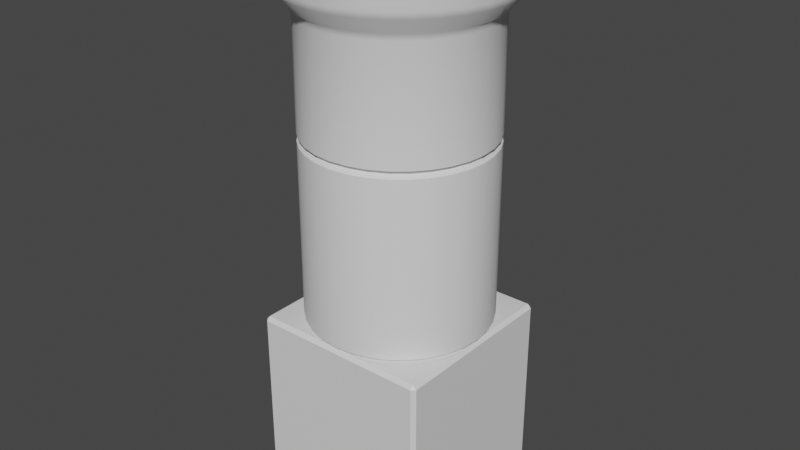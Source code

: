 # Source: Column_3a.blend  (saved by Blender 3.0.42; exported with 4.5.12 LTS)
import bpy
from mathutils import Matrix  # noqa: F401  (used for matrix-valued properties, if any)

bpy.ops.wm.read_factory_settings(use_empty=True)
scene = bpy.context.scene
scene.name = 'Scene'

# ---- collections
col_collection = bpy.data.collections.new('Collection'); scene.collection.children.link(col_collection)
col_segments = bpy.data.collections.new('Segments'); scene.collection.children.link(col_segments)
col_repeatable_segs = bpy.data.collections.new('Repeatable Segs'); col_segments.children.link(col_repeatable_segs)

# ---- materials (node trees are filled in below, after node groups)
mat_material_001 = bpy.data.materials.new('Material.001')
mat_material_001.alpha_threshold = 0.0
mat_material_001.use_transparent_shadow = False
mat_material_001.line_color = (0.0, 0.0, 0.0, 1.0)
mat_material = bpy.data.materials.new('Material')
mat_material.use_transparent_shadow = False

# ---- node groups
ng_nodegroup_003 = bpy.data.node_groups.new('NodeGroup.003', 'GeometryNodeTree')
_s = ng_nodegroup_003.interface.new_socket(name='Vector', in_out='OUTPUT', socket_type='NodeSocketVector')
_s = ng_nodegroup_003.interface.new_socket(name='Value', in_out='INPUT', socket_type='NodeSocketFloat')
_s.default_value = 0.5
_s.min_value = -1e+04
_s.max_value = 1e+04
_s = ng_nodegroup_003.interface.new_socket(name='Vector', in_out='INPUT', socket_type='NodeSocketVector')
_s.min_value = -1e+04
_s.max_value = 1e+04
_N = ng_nodegroup_003.nodes; _L = ng_nodegroup_003.links
n0 = _N.new('ShaderNodeMath'); n0.name = 'Math.016'; n0.location = (249, 19)
n0.label = '[%] Cur X Offset'
n0.operation = 'MODULO'
n1 = _N.new('ShaderNodeCombineXYZ'); n1.name = 'Combine XYZ.003'; n1.location = (431, 28)
n2 = _N.new('ShaderNodeMath'); n2.name = 'Math.015'; n2.location = (-132, 122)
n2.operation = 'MULTIPLY'
n3 = _N.new('ShaderNodeMath'); n3.name = 'Math.017'; n3.location = (53, 85)
n3.operation = 'MULTIPLY'
n4 = _N.new('ShaderNodeSeparateXYZ'); n4.name = 'Separate XYZ.001'; n4.location = (-114, -122)
n4.hide = True
n5 = _N.new('NodeGroupOutput'); n5.name = 'Group Output'; n5.location = (621, 0)
n6 = _N.new('GeometryNodeInputIndex'); n6.name = 'Index.001'; n6.location = (-431, 122)
n7 = _N.new('NodeGroupInput'); n7.name = 'Group Input'; n7.location = (-566, -18)
_L.new(n7.outputs[0], n2.inputs[1])
_L.new(n1.outputs[0], n5.inputs[0])
_L.new(n7.outputs[1], n4.inputs[0])
_L.new(n6.outputs[0], n2.inputs[0])
_L.new(n2.outputs[0], n3.inputs[0])
_L.new(n3.outputs[0], n0.inputs[0])
_L.new(n0.outputs[0], n1.inputs[0])
_L.new(n4.outputs[0], n3.inputs[1])
_L.new(n4.outputs[0], n0.inputs[1])
n5.is_active_output = True
ng_nodegroup_004 = bpy.data.node_groups.new('NodeGroup.004', 'GeometryNodeTree')
_s = ng_nodegroup_004.interface.new_socket(name='Result', in_out='OUTPUT', socket_type='NodeSocketBool')
_s = ng_nodegroup_004.interface.new_socket(name='Color', in_out='OUTPUT', socket_type='NodeSocketColor')
_s.default_value = (0.0, 0.0, 0.0, 0.0)
_s = ng_nodegroup_004.interface.new_socket(name='Value', in_out='OUTPUT', socket_type='NodeSocketFloat')
_s = ng_nodegroup_004.interface.new_socket(name='Vector', in_out='INPUT', socket_type='NodeSocketVector')
_s.hide_value = True
_s = ng_nodegroup_004.interface.new_socket(name='Value', in_out='INPUT', socket_type='NodeSocketFloat')
_s.default_value = 0.5
_s.min_value = -1e+04
_s.max_value = 1e+04
_N = ng_nodegroup_004.nodes; _L = ng_nodegroup_004.links
n0 = _N.new('GeometryNodeInputID'); n0.name = 'ID.001'; n0.location = (-342, 139)
n0.hide = True
n1 = _N.new('FunctionNodeRandomValue'); n1.name = 'Random Value.001'; n1.location = (-183, 232)
n1.inputs[2].default_value = 1.0
n1.inputs[3].default_value = 2.0
n1.inputs[8].default_value = 3
n2 = _N.new('ShaderNodeFloatCurve'); n2.name = 'Float Curve'; n2.location = (-230, -31)
_c = n2.mapping.curves[0]
while len(_c.points) > 2: _c.points.remove(_c.points[-1])
_c.points[0].location = (0.0, 0.0); _c.points[0].handle_type = 'AUTO'
_c.points[1].location = (0.5, 1.0); _c.points[1].handle_type = 'AUTO'
_p = _c.points.new(1.0, 0.0); _p.handle_type = 'AUTO'
n2.mapping.update()
n2.inputs[0].default_value = 100.0
n3 = _N.new('GeometryNodeInputID'); n3.name = 'ID'; n3.location = (-592, -253)
n3.hide = True
n4 = _N.new('FunctionNodeRandomValue'); n4.name = 'Random Value'; n4.location = (-434, -160)
n4.inputs[8].default_value = 1
n5 = _N.new('GeometryNodeInputID'); n5.name = 'ID.002'; n5.location = (-92, -449)
n5.hide = True
n6 = _N.new('FunctionNodeRandomValue'); n6.name = 'Random Value.002'; n6.location = (66, -356)
n6.data_type = 'FLOAT_VECTOR'
n6.inputs[1].default_value = (555.0, 555.0, 555.0)
n6.inputs[8].default_value = 1
n7 = _N.new('ShaderNodeMath'); n7.name = 'Math'; n7.location = (74, 310)
n7.operation = 'MULTIPLY'
n8 = _N.new('FunctionNodeCompare'); n8.name = 'Compare Floats.001'; n8.location = (294, 290)
n8.inputs[0].default_value = 1.0
n9 = _N.new('GeometryNodeInputPosition'); n9.name = 'Position'; n9.location = (76, -211)
n10 = _N.new('FunctionNodeSeparateColor'); n10.name = 'Separate RGB'; n10.location = (407, 79)
n11 = _N.new('FunctionNodeCompare'); n11.name = 'Compare Floats.002'; n11.location = (584, 87)
n11.inputs[1].default_value = 0.5
n12 = _N.new('ShaderNodeTexChecker'); n12.name = 'Checker Texture'; n12.location = (230, 82)
n12.inputs[2].default_value = (0.0, 0.0, 0.0, 1.0)
n12.inputs[3].default_value = 1.6
n13 = _N.new('ShaderNodeTexNoise'); n13.name = 'Musgrave Texture'; n13.location = (303, -136)
n13.width = 150
n13.normalize = False
n13.inputs[2].default_value = 155.0
n13.inputs[3].default_value = 14.0
n13.inputs[4].default_value = 1.0
n13.inputs[5].default_value = 1.0
n14 = _N.new('FunctionNodeSeparateColor'); n14.name = 'Separate RGB.002'; n14.location = (657, -729)
n15 = _N.new('ShaderNodeTexWave'); n15.name = 'Wave Texture'; n15.location = (481, -692)
n15.inputs[1].default_value = 1.2
n15.inputs[2].default_value = 3.6
n15.inputs[3].default_value = 13.7
n15.inputs[5].default_value = 0.3462
n15.inputs[6].default_value = 4.1
n16 = _N.new('FunctionNodeCompare'); n16.name = 'Compare Floats.003'; n16.location = (504, -148)
n16.operation = 'LESS_EQUAL'
n16.inputs[1].default_value = -1.3
n17 = _N.new('NodeGroupOutput'); n17.name = 'Group Output'; n17.location = (1435, -223)
n18 = _N.new('ShaderNodeTexVoronoi'); n18.name = 'Voronoi Texture'; n18.location = (724, -275)
n18.distance = 'MINKOWSKI'
n18.inputs[2].default_value = 1.01
n18.inputs[7].default_value = 2.1
n19 = _N.new('FunctionNodeCompare'); n19.name = 'Compare Floats.004'; n19.location = (841, -735)
n19.operation = 'LESS_THAN'
n20 = _N.new('FunctionNodeCompare'); n20.name = 'Compare Floats'; n20.location = (1164, -368)
n20.operation = 'LESS_THAN'
n21 = _N.new('FunctionNodeSeparateColor'); n21.name = 'Separate RGB.001'; n21.location = (962, -338)
n22 = _N.new('ShaderNodeMath'); n22.name = 'Math.001'; n22.location = (1152, -605)
n22.width = 105
n22.operation = 'SUBTRACT'
n22.inputs[0].default_value = 1.0
n23 = _N.new('NodeGroupInput'); n23.name = 'Group Input'; n23.location = (-521, 0)
_L.new(n3.outputs[0], n4.inputs[7])
_L.new(n4.outputs[1], n2.inputs[1])
_L.new(n0.outputs[0], n1.inputs[7])
_L.new(n1.outputs[1], n7.inputs[0])
_L.new(n2.outputs[0], n7.inputs[1])
_L.new(n5.outputs[0], n6.inputs[7])
_L.new(n12.outputs[0], n10.inputs[0])
_L.new(n7.outputs[0], n8.inputs[1])
_L.new(n9.outputs[0], n13.inputs[0])
_L.new(n9.outputs[0], n12.inputs[0])
_L.new(n9.outputs[0], n15.inputs[0])
_L.new(n18.outputs[1], n21.inputs[0])
_L.new(n9.outputs[0], n18.inputs[0])
_L.new(n10.outputs[0], n11.inputs[0])
_L.new(n13.outputs[0], n16.inputs[0])
_L.new(n15.outputs[0], n14.inputs[0])
_L.new(n14.outputs[0], n19.inputs[1])
_L.new(n20.outputs[0], n17.inputs[0])
_L.new(n18.outputs[1], n17.inputs[1])
_L.new(n22.outputs[0], n17.inputs[2])
_L.new(n21.outputs[0], n20.inputs[0])
_L.new(n23.outputs[1], n22.inputs[1])
_L.new(n23.outputs[1], n20.inputs[1])
_L.new(n23.outputs[1], n19.inputs[0])
n17.is_active_output = True
ng_nodegroup_002 = bpy.data.node_groups.new('NodeGroup.002', 'GeometryNodeTree')
_s = ng_nodegroup_002.interface.new_socket(name='Vector', in_out='OUTPUT', socket_type='NodeSocketVector')
_N = ng_nodegroup_002.nodes; _L = ng_nodegroup_002.links
n0 = _N.new('NodeGroupInput'); n0.name = 'Group Input'; n0.location = (-1004, 18)
n1 = _N.new('ShaderNodeCombineXYZ'); n1.name = 'Combine XYZ'; n1.location = (593, 70)
n2 = _N.new('ShaderNodeMath'); n2.name = 'Math'; n2.location = (356, -183)
n2.hide = True
n2.operation = 'MULTIPLY'
n3 = _N.new('ShaderNodeFloatCurve'); n3.name = 'Float Curve.002'; n3.location = (28, -135)
n3.hide = True
_c = n3.mapping.curves[0]
while len(_c.points) > 2: _c.points.remove(_c.points[-1])
_c.points[0].location = (0.0, 1.0); _c.points[0].handle_type = 'AUTO'
_c.points[1].location = (0.5, 0.5); _c.points[1].handle_type = 'AUTO'
_p = _c.points.new(1.0, 1.0); _p.handle_type = 'AUTO'
n3.mapping.update()
n4 = _N.new('FunctionNodeRandomValue'); n4.name = 'Random Value.005'; n4.location = (146, -231)
n4.hide = True
n4.data_type = 'FLOAT_VECTOR'
n4.inputs[0].default_value = (0.0, 0.0, -0.35)
n4.inputs[1].default_value = (0.0, 0.0, 0.35)
n4.inputs[4].default_value = 1
n4.inputs[5].default_value = 15
n4.inputs[8].default_value = 2
n5 = _N.new('GeometryNodeInputID'); n5.name = 'ID.005'; n5.location = (-9, -246)
n5.hide = True
n6 = _N.new('FunctionNodeRandomValue'); n6.name = 'Random Value.006'; n6.location = (-163, -148)
n6.hide = True
n6.inputs[0].default_value = (0.0, 0.0, -0.05)
n6.inputs[1].default_value = (0.0, 0.0, 0.05)
n6.inputs[4].default_value = 1
n6.inputs[5].default_value = 15
n7 = _N.new('GeometryNodeInputID'); n7.name = 'ID.006'; n7.location = (-319, -172)
n7.hide = True
n8 = _N.new('ShaderNodeMath'); n8.name = 'Math.001'; n8.location = (318, 27)
n8.hide = True
n8.operation = 'MULTIPLY'
n9 = _N.new('GeometryNodeInputID'); n9.name = 'ID.007'; n9.location = (-46, -35)
n9.hide = True
n10 = _N.new('FunctionNodeRandomValue'); n10.name = 'Random Value.008'; n10.location = (-201, 63)
n10.hide = True
n10.inputs[0].default_value = (0.0, 0.0, -0.05)
n10.inputs[1].default_value = (0.0, 0.0, 0.05)
n10.inputs[4].default_value = 1
n10.inputs[5].default_value = 15
n11 = _N.new('GeometryNodeInputID'); n11.name = 'ID.008'; n11.location = (-356, 39)
n11.hide = True
n12 = _N.new('FunctionNodeRandomValue'); n12.name = 'Random Value.009'; n12.location = (145, 229)
n12.hide = True
n12.data_type = 'FLOAT_VECTOR'
n12.inputs[0].default_value = (0.0, 0.0, -0.35)
n12.inputs[1].default_value = (0.0, 0.0, 0.35)
n12.inputs[4].default_value = 1
n12.inputs[5].default_value = 15
n12.inputs[8].default_value = 2
n13 = _N.new('GeometryNodeInputID'); n13.name = 'ID.009'; n13.location = (-10, 214)
n13.hide = True
n14 = _N.new('FunctionNodeRandomValue'); n14.name = 'Random Value.010'; n14.location = (-165, 312)
n14.hide = True
n14.inputs[0].default_value = (0.0, 0.0, -0.05)
n14.inputs[1].default_value = (0.0, 0.0, 0.05)
n14.inputs[4].default_value = 1
n14.inputs[5].default_value = 15
n15 = _N.new('GeometryNodeInputID'); n15.name = 'ID.010'; n15.location = (-320, 287)
n15.hide = True
n16 = _N.new('ShaderNodeMath'); n16.name = 'Math.002'; n16.location = (354, 276)
n16.hide = True
n16.operation = 'MULTIPLY'
n17 = _N.new('ShaderNodeFloatCurve'); n17.name = 'Float Curve.004'; n17.location = (26, 324)
n17.hide = True
_c = n17.mapping.curves[0]
while len(_c.points) > 2: _c.points.remove(_c.points[-1])
_c.points[0].location = (0.0, 1.0); _c.points[0].handle_type = 'AUTO'
_c.points[1].location = (0.5, 0.0); _c.points[1].handle_type = 'AUTO'
_p = _c.points.new(1.0, 1.0); _p.handle_type = 'AUTO'
n17.mapping.update()
n18 = _N.new('ShaderNodeFloatCurve'); n18.name = 'Float Curve.003'; n18.location = (-10, 75)
n18.hide = True
_c = n18.mapping.curves[0]
while len(_c.points) > 2: _c.points.remove(_c.points[-1])
_c.points[0].location = (0.0, 1.0); _c.points[0].handle_type = 'AUTO'
_c.points[1].location = (0.54091, 0.4875); _c.points[1].handle_type = 'AUTO'
_p = _c.points.new(1.0, 1.0); _p.handle_type = 'AUTO'
n18.mapping.update()
n19 = _N.new('FunctionNodeRandomValue'); n19.name = 'Random Value.007'; n19.location = (109, -20)
n19.hide = True
n19.data_type = 'FLOAT_VECTOR'
n19.inputs[0].default_value = (0.0, 0.0, -0.55)
n19.inputs[1].default_value = (0.0, 0.0, 0.55)
n19.inputs[4].default_value = 1
n19.inputs[5].default_value = 15
n19.inputs[8].default_value = 2
n20 = _N.new('NodeGroupOutput'); n20.name = 'Group Output'; n20.location = (808, 62)
_L.new(n1.outputs[0], n20.inputs[0])
_L.new(n5.outputs[0], n4.inputs[7])
_L.new(n4.outputs[0], n2.inputs[1])
_L.new(n7.outputs[0], n6.inputs[7])
_L.new(n6.outputs[1], n3.inputs[1])
_L.new(n3.outputs[0], n2.inputs[0])
_L.new(n2.outputs[0], n1.inputs[2])
_L.new(n9.outputs[0], n19.inputs[7])
_L.new(n19.outputs[0], n8.inputs[1])
_L.new(n11.outputs[0], n10.inputs[7])
_L.new(n10.outputs[1], n18.inputs[1])
_L.new(n18.outputs[0], n8.inputs[0])
_L.new(n13.outputs[0], n12.inputs[7])
_L.new(n12.outputs[0], n16.inputs[1])
_L.new(n15.outputs[0], n14.inputs[7])
_L.new(n14.outputs[1], n17.inputs[1])
_L.new(n17.outputs[0], n16.inputs[0])
_L.new(n16.outputs[0], n1.inputs[0])
_L.new(n8.outputs[0], n1.inputs[1])
n20.is_active_output = True
ng_nodegroup_005 = bpy.data.node_groups.new('NodeGroup.005', 'GeometryNodeTree')
_s = ng_nodegroup_005.interface.new_socket(name='Vector', in_out='OUTPUT', socket_type='NodeSocketVector')
_N = ng_nodegroup_005.nodes; _L = ng_nodegroup_005.links
n0 = _N.new('NodeGroupInput'); n0.name = 'Group Input'; n0.location = (-1004, 18)
n1 = _N.new('ShaderNodeCombineXYZ'); n1.name = 'Combine XYZ'; n1.location = (593, 70)
n2 = _N.new('ShaderNodeMath'); n2.name = 'Math'; n2.location = (356, -183)
n2.hide = True
n2.operation = 'MULTIPLY'
n3 = _N.new('GeometryNodeInputID'); n3.name = 'ID.005'; n3.location = (-9, -246)
n3.hide = True
n4 = _N.new('FunctionNodeRandomValue'); n4.name = 'Random Value.006'; n4.location = (-163, -148)
n4.hide = True
n4.inputs[0].default_value = (0.0, 0.0, -0.05)
n4.inputs[1].default_value = (0.0, 0.0, 0.05)
n4.inputs[4].default_value = 1
n4.inputs[5].default_value = 15
n5 = _N.new('GeometryNodeInputID'); n5.name = 'ID.006'; n5.location = (-319, -172)
n5.hide = True
n6 = _N.new('ShaderNodeMath'); n6.name = 'Math.001'; n6.location = (318, 27)
n6.hide = True
n6.operation = 'MULTIPLY'
n7 = _N.new('GeometryNodeInputID'); n7.name = 'ID.007'; n7.location = (-46, -35)
n7.hide = True
n8 = _N.new('GeometryNodeInputID'); n8.name = 'ID.008'; n8.location = (-356, 39)
n8.hide = True
n9 = _N.new('GeometryNodeInputID'); n9.name = 'ID.009'; n9.location = (-10, 214)
n9.hide = True
n10 = _N.new('FunctionNodeRandomValue'); n10.name = 'Random Value.010'; n10.location = (-165, 312)
n10.hide = True
n10.inputs[0].default_value = (0.0, 0.0, -0.05)
n10.inputs[1].default_value = (0.0, 0.0, 0.05)
n10.inputs[4].default_value = 1
n10.inputs[5].default_value = 15
n11 = _N.new('GeometryNodeInputID'); n11.name = 'ID.010'; n11.location = (-320, 287)
n11.hide = True
n12 = _N.new('ShaderNodeMath'); n12.name = 'Math.002'; n12.location = (354, 276)
n12.hide = True
n12.operation = 'MULTIPLY'
n13 = _N.new('ShaderNodeFloatCurve'); n13.name = 'Float Curve.004'; n13.location = (26, 324)
n13.hide = True
_c = n13.mapping.curves[0]
while len(_c.points) > 2: _c.points.remove(_c.points[-1])
_c.points[0].location = (0.0, 1.0); _c.points[0].handle_type = 'AUTO'
_c.points[1].location = (0.5, 0.0); _c.points[1].handle_type = 'AUTO'
_p = _c.points.new(1.0, 1.0); _p.handle_type = 'AUTO'
n13.mapping.update()
n14 = _N.new('NodeGroupOutput'); n14.name = 'Group Output'; n14.location = (808, 62)
n15 = _N.new('ShaderNodeFloatCurve'); n15.name = 'Float Curve.002'; n15.location = (28, -135)
n15.hide = True
_c = n15.mapping.curves[0]
while len(_c.points) > 2: _c.points.remove(_c.points[-1])
_c.points[0].location = (0.0, 1.0); _c.points[0].handle_type = 'AUTO'
_c.points[1].location = (1.0, 1.0); _c.points[1].handle_type = 'AUTO'
n15.mapping.update()
n16 = _N.new('FunctionNodeRandomValue'); n16.name = 'Random Value.008'; n16.location = (-201, 63)
n16.hide = True
n16.inputs[0].default_value = (0.0, 0.0, -0.05)
n16.inputs[1].default_value = (0.0, 0.0, 0.05)
n16.inputs[4].default_value = 1
n16.inputs[5].default_value = 15
n17 = _N.new('FunctionNodeRandomValue'); n17.name = 'Random Value.009'; n17.location = (145, 229)
n17.hide = True
n17.data_type = 'FLOAT_VECTOR'
n17.inputs[0].default_value = (0.0, 0.0, -0.35)
n17.inputs[1].default_value = (0.0, 0.0, 0.35)
n17.inputs[4].default_value = 1
n17.inputs[5].default_value = 15
n17.inputs[8].default_value = 2
n18 = _N.new('FunctionNodeRandomValue'); n18.name = 'Random Value.005'; n18.location = (146, -231)
n18.hide = True
n18.data_type = 'FLOAT_VECTOR'
n18.inputs[0].default_value = (0.0, 0.0, -0.2)
n18.inputs[1].default_value = (0.0, 0.0, 0.2)
n18.inputs[4].default_value = 1
n18.inputs[5].default_value = 15
n18.inputs[8].default_value = 2
n19 = _N.new('FunctionNodeRandomValue'); n19.name = 'Random Value.007'; n19.location = (109, -20)
n19.hide = True
n19.data_type = 'FLOAT_VECTOR'
n19.inputs[0].default_value = (0.0, 0.0, -2.0)
n19.inputs[1].default_value = (0.0, 0.0, 2.0)
n19.inputs[4].default_value = 1
n19.inputs[5].default_value = 15
n19.inputs[8].default_value = 2
n20 = _N.new('ShaderNodeFloatCurve'); n20.name = 'Float Curve.003'; n20.location = (-10, 75)
n20.hide = True
_c = n20.mapping.curves[0]
while len(_c.points) > 2: _c.points.remove(_c.points[-1])
_c.points[0].location = (0.0, 1.0); _c.points[0].handle_type = 'AUTO'
_c.points[1].location = (0.52273, 0.0); _c.points[1].handle_type = 'AUTO'
_p = _c.points.new(1.0, 1.0); _p.handle_type = 'AUTO'
n20.mapping.update()
_L.new(n1.outputs[0], n14.inputs[0])
_L.new(n3.outputs[0], n18.inputs[7])
_L.new(n18.outputs[0], n2.inputs[1])
_L.new(n5.outputs[0], n4.inputs[7])
_L.new(n4.outputs[1], n15.inputs[1])
_L.new(n15.outputs[0], n2.inputs[0])
_L.new(n2.outputs[0], n1.inputs[2])
_L.new(n7.outputs[0], n19.inputs[7])
_L.new(n19.outputs[0], n6.inputs[1])
_L.new(n8.outputs[0], n16.inputs[7])
_L.new(n16.outputs[1], n20.inputs[1])
_L.new(n20.outputs[0], n6.inputs[0])
_L.new(n9.outputs[0], n17.inputs[7])
_L.new(n17.outputs[0], n12.inputs[1])
_L.new(n11.outputs[0], n10.inputs[7])
_L.new(n10.outputs[1], n13.inputs[1])
_L.new(n13.outputs[0], n12.inputs[0])
_L.new(n12.outputs[0], n1.inputs[0])
_L.new(n6.outputs[0], n1.inputs[1])
n14.is_active_output = True
ng_nodegroup_006 = bpy.data.node_groups.new('NodeGroup.006', 'GeometryNodeTree')
_s = ng_nodegroup_006.interface.new_socket(name='Vector', in_out='OUTPUT', socket_type='NodeSocketVector')
_N = ng_nodegroup_006.nodes; _L = ng_nodegroup_006.links
n0 = _N.new('NodeGroupInput'); n0.name = 'Group Input'; n0.location = (-1004, 18)
n1 = _N.new('ShaderNodeCombineXYZ'); n1.name = 'Combine XYZ'; n1.location = (593, 70)
n2 = _N.new('ShaderNodeMath'); n2.name = 'Math'; n2.location = (356, -183)
n2.hide = True
n2.operation = 'MULTIPLY'
n3 = _N.new('GeometryNodeInputID'); n3.name = 'ID.005'; n3.location = (-9, -246)
n3.hide = True
n4 = _N.new('FunctionNodeRandomValue'); n4.name = 'Random Value.006'; n4.location = (-163, -148)
n4.hide = True
n4.inputs[0].default_value = (0.0, 0.0, -0.05)
n4.inputs[1].default_value = (0.0, 0.0, 0.05)
n4.inputs[4].default_value = 1
n4.inputs[5].default_value = 15
n5 = _N.new('GeometryNodeInputID'); n5.name = 'ID.006'; n5.location = (-319, -172)
n5.hide = True
n6 = _N.new('ShaderNodeMath'); n6.name = 'Math.001'; n6.location = (318, 27)
n6.hide = True
n6.operation = 'MULTIPLY'
n7 = _N.new('GeometryNodeInputID'); n7.name = 'ID.007'; n7.location = (-46, -35)
n7.hide = True
n8 = _N.new('GeometryNodeInputID'); n8.name = 'ID.008'; n8.location = (-356, 39)
n8.hide = True
n9 = _N.new('GeometryNodeInputID'); n9.name = 'ID.009'; n9.location = (-10, 214)
n9.hide = True
n10 = _N.new('FunctionNodeRandomValue'); n10.name = 'Random Value.010'; n10.location = (-165, 312)
n10.hide = True
n10.inputs[0].default_value = (0.0, 0.0, -0.05)
n10.inputs[1].default_value = (0.0, 0.0, 0.05)
n10.inputs[4].default_value = 1
n10.inputs[5].default_value = 15
n11 = _N.new('GeometryNodeInputID'); n11.name = 'ID.010'; n11.location = (-320, 287)
n11.hide = True
n12 = _N.new('ShaderNodeMath'); n12.name = 'Math.002'; n12.location = (354, 276)
n12.hide = True
n12.operation = 'MULTIPLY'
n13 = _N.new('NodeGroupOutput'); n13.name = 'Group Output'; n13.location = (808, 62)
n14 = _N.new('ShaderNodeFloatCurve'); n14.name = 'Float Curve.002'; n14.location = (28, -135)
n14.hide = True
_c = n14.mapping.curves[0]
while len(_c.points) > 2: _c.points.remove(_c.points[-1])
_c.points[0].location = (0.0, 1.0); _c.points[0].handle_type = 'AUTO'
_c.points[1].location = (1.0, 1.0); _c.points[1].handle_type = 'AUTO'
n14.mapping.update()
n15 = _N.new('FunctionNodeRandomValue'); n15.name = 'Random Value.008'; n15.location = (-201, 63)
n15.hide = True
n15.inputs[0].default_value = (0.0, 0.0, -0.05)
n15.inputs[1].default_value = (0.0, 0.0, 0.05)
n15.inputs[4].default_value = 1
n15.inputs[5].default_value = 15
n16 = _N.new('FunctionNodeRandomValue'); n16.name = 'Random Value.005'; n16.location = (146, -231)
n16.hide = True
n16.data_type = 'FLOAT_VECTOR'
n16.inputs[1].default_value = (0.0, 0.0, 0.0)
n16.inputs[4].default_value = 1
n16.inputs[5].default_value = 15
n16.inputs[8].default_value = 2
n17 = _N.new('ShaderNodeFloatCurve'); n17.name = 'Float Curve.003'; n17.location = (-10, 75)
n17.hide = True
_c = n17.mapping.curves[0]
while len(_c.points) > 2: _c.points.remove(_c.points[-1])
_c.points[0].location = (0.0, 1.0); _c.points[0].handle_type = 'AUTO'
_c.points[1].location = (0.51818, 0.5625); _c.points[1].handle_type = 'AUTO'
_p = _c.points.new(1.0, 1.0); _p.handle_type = 'AUTO'
n17.mapping.update()
n18 = _N.new('FunctionNodeRandomValue'); n18.name = 'Random Value.007'; n18.location = (109, -20)
n18.hide = True
n18.data_type = 'FLOAT_VECTOR'
n18.inputs[1].default_value = (0.0, 0.0, 2.0)
n18.inputs[4].default_value = 1
n18.inputs[5].default_value = 15
n18.inputs[8].default_value = 2
n19 = _N.new('ShaderNodeFloatCurve'); n19.name = 'Float Curve.004'; n19.location = (26, 324)
n19.hide = True
_c = n19.mapping.curves[0]
while len(_c.points) > 2: _c.points.remove(_c.points[-1])
_c.points[0].location = (0.0, 1.0); _c.points[0].handle_type = 'AUTO'
_c.points[1].location = (0.5, 0.0); _c.points[1].handle_type = 'AUTO'
_p = _c.points.new(1.0, 1.0); _p.handle_type = 'AUTO'
n19.mapping.update()
n20 = _N.new('FunctionNodeRandomValue'); n20.name = 'Random Value.009'; n20.location = (145, 229)
n20.hide = True
n20.data_type = 'FLOAT_VECTOR'
n20.inputs[1].default_value = (0.0, 0.0, 0.0)
n20.inputs[4].default_value = 1
n20.inputs[5].default_value = 15
n20.inputs[8].default_value = 2
_L.new(n1.outputs[0], n13.inputs[0])
_L.new(n3.outputs[0], n16.inputs[7])
_L.new(n16.outputs[0], n2.inputs[1])
_L.new(n5.outputs[0], n4.inputs[7])
_L.new(n4.outputs[1], n14.inputs[1])
_L.new(n14.outputs[0], n2.inputs[0])
_L.new(n2.outputs[0], n1.inputs[2])
_L.new(n7.outputs[0], n18.inputs[7])
_L.new(n18.outputs[0], n6.inputs[1])
_L.new(n8.outputs[0], n15.inputs[7])
_L.new(n15.outputs[1], n17.inputs[1])
_L.new(n17.outputs[0], n6.inputs[0])
_L.new(n9.outputs[0], n20.inputs[7])
_L.new(n20.outputs[0], n12.inputs[1])
_L.new(n11.outputs[0], n10.inputs[7])
_L.new(n10.outputs[1], n19.inputs[1])
_L.new(n19.outputs[0], n12.inputs[0])
_L.new(n12.outputs[0], n1.inputs[0])
_L.new(n6.outputs[0], n1.inputs[1])
n13.is_active_output = True
ng_nodegroup_007 = bpy.data.node_groups.new('NodeGroup.007', 'GeometryNodeTree')
_s = ng_nodegroup_007.interface.new_socket(name='Geometry', in_out='OUTPUT', socket_type='NodeSocketGeometry')
_s = ng_nodegroup_007.interface.new_socket(name='Instance', in_out='INPUT', socket_type='NodeSocketGeometry')
_s = ng_nodegroup_007.interface.new_socket(name='Points', in_out='INPUT', socket_type='NodeSocketGeometry')
_s = ng_nodegroup_007.interface.new_socket(name='Instance', in_out='INPUT', socket_type='NodeSocketGeometry')
_s = ng_nodegroup_007.interface.new_socket(name='Distance Min', in_out='INPUT', socket_type='NodeSocketFloat')
_s.subtype = 'DISTANCE'
_s.default_value = 0.5
_s.min_value = 0.0
ng_nodegroup_007.is_modifier = True
_N = ng_nodegroup_007.nodes; _L = ng_nodegroup_007.links
n0 = _N.new('ShaderNodeVectorMath'); n0.name = 'Vector Math.003'; n0.location = (62, -160)
n0.operation = 'SCALE'
n1 = _N.new('GeometryNodeGroup'); n1.name = 'Group.003'; n1.location = (-139, -218)
n1.label = 'Rotation Noise'
n1.width = 175
n1.node_tree = ng_nodegroup_005
n2 = _N.new('GeometryNodeGroup'); n2.name = 'Group.005'; n2.location = (422, -206)
n2.label = 'Translation Noise'
n2.width = 175
n2.node_tree = ng_nodegroup_006
n3 = _N.new('GeometryNodeInstanceOnPoints'); n3.name = 'Instance on Points.017'; n3.location = (262, 215)
n3.width = 148
n4 = _N.new('GeometryNodeScaleInstances'); n4.name = 'Scale Instances.001'; n4.location = (457, 207)
n4.inputs[2].default_value = (0.6, 0.5, 0.6)
n5 = _N.new('GeometryNodeRealizeInstances'); n5.name = 'Realize Instances.009'; n5.location = (856, 185)
n6 = _N.new('GeometryNodeTranslateInstances'); n6.name = 'Translate Instances.001'; n6.location = (665, 155)
n7 = _N.new('FunctionNodeInputVector'); n7.name = 'Vector.002'; n7.location = (-334, 218)
n7.vector = (0.0, 1.0, 0.0)
n7.outputs[0].default_value = (0.0, 0.0, 0.0)
n8 = _N.new('ShaderNodeVectorMath'); n8.name = 'Vector Math.002'; n8.location = (-171, 161)
n8.operation = 'DOT_PRODUCT'
n9 = _N.new('FunctionNodeCompare'); n9.name = 'Compare Floats'; n9.location = (-16, 214)
n9.operation = 'GREATER_EQUAL'
n9.inputs[1].default_value = 0.95
n10 = _N.new('GeometryNodeDistributePointsOnFaces'); n10.name = 'Distribute Points on Faces'; n10.location = (-347, 51)
n10.distribute_method = 'POISSON'
n10.use_legacy_normal = True
n10.inputs[4].default_value = 1.5
n11 = _N.new('GeometryNodeInstanceOnPoints'); n11.name = 'Instance on Points.016'; n11.location = (-856, 11)
n11.width = 148
n11.hide = True
n12 = _N.new('GeometryNodeScaleInstances'); n12.name = 'Scale Instances'; n12.location = (-696, 10)
n12.hide = True
n12.inputs[2].default_value = (0.8, 0.5, 0.8)
n13 = _N.new('NodeGroupInput'); n13.name = 'Group Input'; n13.location = (-1056, 0)
n14 = _N.new('NodeGroupOutput'); n14.name = 'Group Output'; n14.location = (1046, 0)
n15 = _N.new('GeometryNodeRealizeInstances'); n15.name = 'Realize Instances.008'; n15.location = (-551, 6)
n15.width = 134
n15.hide = True
_L.new(n13.outputs[0], n11.inputs[2])
_L.new(n13.outputs[1], n11.inputs[0])
_L.new(n13.outputs[2], n3.inputs[2])
_L.new(n5.outputs[0], n14.inputs[0])
_L.new(n13.outputs[3], n10.inputs[2])
_L.new(n15.outputs[0], n10.inputs[0])
_L.new(n11.outputs[0], n12.inputs[0])
_L.new(n12.outputs[0], n15.inputs[0])
_L.new(n10.outputs[1], n8.inputs[1])
_L.new(n7.outputs[0], n8.inputs[0])
_L.new(n8.outputs[1], n9.inputs[0])
_L.new(n9.outputs[0], n3.inputs[1])
_L.new(n10.outputs[0], n3.inputs[0])
_L.new(n3.outputs[0], n4.inputs[0])
_L.new(n1.outputs[0], n0.inputs[0])
_L.new(n0.outputs[0], n3.inputs[5])
_L.new(n2.outputs[0], n6.inputs[2])
_L.new(n4.outputs[0], n6.inputs[0])
_L.new(n6.outputs[0], n5.inputs[0])
n14.is_active_output = True
ng_column = bpy.data.node_groups.new('Column', 'GeometryNodeTree')
_s = ng_column.interface.new_socket(name='Geometry', in_out='OUTPUT', socket_type='NodeSocketGeometry')
_s = ng_column.interface.new_socket(name='Geometry', in_out='OUTPUT', socket_type='NodeSocketGeometry')
_s = ng_column.interface.new_socket(name='Geometry', in_out='INPUT', socket_type='NodeSocketGeometry')
ng_column.is_modifier = True
_N = ng_column.nodes; _L = ng_column.links
n0 = _N.new('GeometryNodeStoreNamedAttribute'); n0.name = 'Store Named Attribute'; n0.location = (261, 780)
n0.data_type = 'FLOAT_VECTOR'
n0.domain = 'CORNER'
n0.inputs[2].default_value = 'uv_map'
n1 = _N.new('GeometryNodeCurvePrimitiveLine'); n1.name = 'Curve Line.009'; n1.location = (545, -547)
n1.label = 'DirX'
n1.inputs[1].default_value = (0.0, 2.0, 0.0)
n1.inputs[2].default_value = (1.0, 0.0, 0.0)
n2 = _N.new('GeometryNodeCurveToPoints'); n2.name = 'Curve to Points.007'; n2.location = (886, -784)
n3 = _N.new('NodeGroupInput'); n3.name = 'Group Input.001'; n3.location = (-379, 120)
n3.width = 88
n4 = _N.new('GeometryNodeCurvePrimitiveLine'); n4.name = 'Curve Line.007'; n4.location = (621, -1280)
n4.label = 'DirZ'
n4.inputs[1].default_value = (0.0, 2.0, 0.0)
n5 = _N.new('ShaderNodeVectorMath'); n5.name = 'Vector Math'; n5.location = (60, 756)
n5.operation = 'SCALE'
n6 = _N.new('ShaderNodeMath'); n6.name = 'Math.010'; n6.location = (-1286, -1305)
n6.hide = True
n6.operation = 'SUBTRACT'
n6.inputs[1].default_value = 1.0
n7 = _N.new('ShaderNodeMath'); n7.name = 'Math.012'; n7.location = (-1246, -998)
n7.hide = True
n7.inputs[1].default_value = 0.0
n8 = _N.new('ShaderNodeMath'); n8.name = 'Math.006'; n8.location = (-1255, -1129)
n8.hide = True
n8.operation = 'SUBTRACT'
n8.inputs[1].default_value = 1.0
n9 = _N.new('ShaderNodeMath'); n9.name = 'Math.005'; n9.location = (-1252, -1167)
n9.hide = True
n9.inputs[1].default_value = 0.0
n10 = _N.new('ShaderNodeMath'); n10.name = 'Math.013'; n10.location = (126, -1416)
n10.width = 200
n10.hide = True
n10.operation = 'MULTIPLY'
n11 = _N.new('ShaderNodeMath'); n11.name = 'Math.004'; n11.location = (119, -1471)
n11.width = 200
n11.hide = True
n11.operation = 'MULTIPLY'
n12 = _N.new('ShaderNodeMath'); n12.name = 'Math.014'; n12.location = (127, -1360)
n12.width = 200
n12.hide = True
n12.operation = 'MULTIPLY'
n13 = _N.new('ShaderNodeValue'); n13.name = 'Value.002'; n13.location = (-1772, -1500)
n13.label = '[OBSOLETE] Cube Bounds'
n13.width = 249
n13.outputs[0].default_value = 1.0
n14 = _N.new('ShaderNodeValue'); n14.name = 'Value.001'; n14.location = (-1692, -1634)
n14.label = 'Cube Scale'
n14.outputs[0].default_value = 1.0
n15 = _N.new('ShaderNodeClamp'); n15.name = 'Clamp'; n15.location = (-1430, -1757)
n15.label = '[Clamp] Bounded Size'
n15.width = 197
n15.hide = True
n16 = _N.new('ShaderNodeMath'); n16.name = 'Math.001'; n16.location = (-990, -1750)
n16.label = '[Add] Spacing'
n16.hide = True
n17 = _N.new('ShaderNodeMath'); n17.name = 'Math.002'; n17.location = (-1221, -1708)
n17.label = '[Subtract] Bounded Size Diff'
n17.width = 216
n17.hide = True
n17.operation = 'SUBTRACT'
n18 = _N.new('GeometryNodeCurveToPoints'); n18.name = 'Curve to Points.006'; n18.location = (886, -1008)
n19 = _N.new('ShaderNodeCombineXYZ'); n19.name = 'Combine XYZ.001'; n19.location = (459, -1359)
n19.label = 'Define XYZ Origin'
n20 = _N.new('ShaderNodeMath'); n20.name = 'Math.007'; n20.location = (369, -789)
n20.hide = True
n20.operation = 'MULTIPLY'
n21 = _N.new('GeometryNodeCurveToPoints'); n21.name = 'Curve to Points.008'; n21.location = (887, -538)
n22 = _N.new('GeometryNodeRealizeInstances'); n22.name = 'Realize Instances.006'; n22.location = (1514, 18)
n23 = _N.new('GeometryNodeInstanceOnPoints'); n23.name = 'Instance on Points.013'; n23.location = (1509, -111)
n23.width = 148
n24 = _N.new('GeometryNodeInstanceOnPoints'); n24.name = 'Instance on Points.015'; n24.location = (1509, -111)
n24.width = 148
n25 = _N.new('ShaderNodeMath'); n25.name = 'Math.008'; n25.location = (457, -1531)
n25.hide = True
n25.operation = 'MULTIPLY'
n26 = _N.new('ShaderNodeMath'); n26.name = 'Math.009'; n26.location = (-1250, -963)
n26.hide = True
n26.operation = 'SUBTRACT'
n26.inputs[1].default_value = 1.0
n27 = _N.new('ShaderNodeMath'); n27.name = 'Math.011'; n27.location = (-1268, -1358)
n27.hide = True
n27.inputs[1].default_value = 0.0
n28 = _N.new('GeometryNodeViewer'); n28.name = 'Viewer.002'; n28.location = (1078, -1006)
n28.width = 202
n28.domain = 'POINT'
n29 = _N.new('GeometryNodeInstanceOnPoints'); n29.name = 'Instance on Points.009'; n29.location = (1502, -622)
n29.width = 148
n30 = _N.new('ShaderNodeSeparateXYZ'); n30.name = 'Separate XYZ'; n30.location = (-145, -1164)
n31 = _N.new('GeometryNodeTranslateInstances'); n31.name = 'Translate Instances'; n31.location = (1712, -461)
n32 = _N.new('GeometryNodeRealizeInstances'); n32.name = 'Realize Instances.005'; n32.location = (1715, -323)
n33 = _N.new('FunctionNodeInputInt'); n33.name = 'Integer.001'; n33.location = (-1448, -1301)
n33.label = 'Height'
n33.integer = 16
n33.outputs[0].default_value = 0
n34 = _N.new('FunctionNodeInputInt'); n34.name = 'Integer'; n34.location = (-1435, -1128)
n34.label = 'Width'
n34.integer = 1
n34.outputs[0].default_value = 0
n35 = _N.new('ShaderNodeMath'); n35.name = 'Math.003'; n35.location = (257, -1065)
n35.hide = True
n35.operation = 'MULTIPLY'
n36 = _N.new('GeometryNodeCurvePrimitiveLine'); n36.name = 'Curve Line.008'; n36.location = (537, -838)
n36.label = 'DirY'
n36.inputs[1].default_value = (0.0, 2.0, 0.0)
n36.inputs[2].default_value = (0.0, 1.0, 0.0)
n37 = _N.new('GeometryNodeGroup'); n37.name = 'Group.001'; n37.location = (1578, -552)
n37.label = 'Brick Offset'
n37.width = 116
n37.hide = True
n37.node_tree = ng_nodegroup_003
n38 = _N.new('ShaderNodeValue'); n38.name = 'Value'; n38.location = (1388, -500)
n38.label = 'Horizontal Offset %'
n38.outputs[0].default_value = 0.5
n39 = _N.new('FunctionNodeInputInt'); n39.name = 'Integer.002'; n39.location = (-1412, -962)
n39.label = 'Length'
n39.integer = 16
n39.outputs[0].default_value = 0
n40 = _N.new('FunctionNodeInputBool'); n40.name = 'Boolean'; n40.location = (2589, -720)
n40.label = 'Use Relative Scaling'
n40.width = 142
n40.boolean = True
n40.outputs[0].default_value = False
n41 = _N.new('ShaderNodeValue'); n41.name = 'Value.003'; n41.location = (2591, -638)
n41.label = 'Cutoff'
n41.outputs[0].default_value = 0.7
n42 = _N.new('ShaderNodeMapRange'); n42.name = 'Map Range'; n42.location = (3166, -449)
n43 = _N.new('FunctionNodeSeparateColor'); n43.name = 'Separate RGB'; n43.location = (3006, -561)
n43.hide = True
n44 = _N.new('GeometryNodeSwitch'); n44.name = 'Switch'; n44.location = (3010, -651)
n44.hide = True
n44.input_type = 'FLOAT'
n44.inputs[1].default_value = 1.0
n45 = _N.new('ShaderNodeVectorMath'); n45.name = 'Vector Math.001'; n45.location = (3149, 208)
n45.operation = 'MULTIPLY'
n46 = _N.new('FunctionNodeInputVector'); n46.name = 'Vector.001'; n46.location = (2995, 184)
n46.vector = (1.0, 1.0, 1.0)
n46.outputs[0].default_value = (0.0, 0.0, 0.0)
n47 = _N.new('ShaderNodeCombineXYZ'); n47.name = 'Combine XYZ'; n47.location = (3008, 27)
n47.inputs[1].default_value = 1.0
n48 = _N.new('GeometryNodeViewer'); n48.name = 'Viewer.001'; n48.location = (3124, 690)
n48.width = 202
n48.domain = 'POINT'
n49 = _N.new('ShaderNodeFloatCurve'); n49.name = 'Float Curve'; n49.location = (2711, 119)
_c = n49.mapping.curves[0]
while len(_c.points) > 2: _c.points.remove(_c.points[-1])
_c.points[0].location = (0.0, 0.5); _c.points[0].handle_type = 'AUTO'
_c.points[1].location = (0.23182, 0.80625); _c.points[1].handle_type = 'AUTO'
_p = _c.points.new(1.0, 1.0); _p.handle_type = 'AUTO'
n49.mapping.update()
n50 = _N.new('GeometryNodeGroup'); n50.name = 'Group.002'; n50.location = (2775, -587)
n50.label = 'Density Curve'
n50.hide = True
n50.node_tree = ng_nodegroup_004
n50.inputs[0].default_value = (0.0, 0.0, 0.0)
n51 = _N.new('GeometryNodeMeshCube'); n51.name = 'Cube.006'; n51.location = (236, 780)
n52 = _N.new('GeometryNodeSeparateGeometry'); n52.name = 'Separate Geometry'; n52.location = (1771, 240)
n53 = _N.new('GeometryNodeInstanceOnPoints'); n53.name = 'Instance on Points.014'; n53.location = (2535, 827)
n53.width = 148
n54 = _N.new('GeometryNodeGroup'); n54.name = 'Group'; n54.location = (2119, 632)
n54.label = 'Rotation Noise'
n54.width = 175
n54.node_tree = ng_nodegroup_002
n55 = _N.new('GeometryNodeJoinGeometry'); n55.name = 'Join Geometry'; n55.location = (4040, 905)
n56 = _N.new('GeometryNodeRealizeInstances'); n56.name = 'Realize Instances.007'; n56.location = (2871, 697)
n57 = _N.new('NodeGroupOutput'); n57.name = 'Group Output.001'; n57.location = (4462, 786)
n57.width = 134
n58 = _N.new('FunctionNodeInputVector'); n58.name = 'Vector'; n58.location = (-240, 761)
n58.label = 'Brick Dimensions'
n58.vector = (1.0, 0.5, 1.0)
n58.outputs[0].default_value = (0.0, 0.0, 0.0)
n59 = _N.new('ShaderNodeMath'); n59.name = 'Math'; n59.location = (3570, 322)
n59.operation = 'MULTIPLY'
n59.inputs[1].default_value = 0.2536
n60 = _N.new('GeometryNodeGroup'); n60.name = 'Group.004'; n60.location = (3738, 476)
n60.label = 'Distribute mini tiles'
n60.node_tree = ng_nodegroup_007
_L.new(n4.outputs[0], n18.inputs[0])
_L.new(n18.outputs[0], n29.inputs[0])
_L.new(n36.outputs[0], n2.inputs[0])
_L.new(n13.outputs[0], n17.inputs[0])
_L.new(n13.outputs[0], n15.inputs[2])
_L.new(n14.outputs[0], n15.inputs[0])
_L.new(n14.outputs[0], n15.inputs[1])
_L.new(n15.outputs[0], n17.inputs[1])
_L.new(n15.outputs[0], n16.inputs[1])
_L.new(n34.outputs[0], n8.inputs[0])
_L.new(n35.outputs[0], n36.inputs[3])
_L.new(n32.outputs[0], n23.inputs[0])
_L.new(n1.outputs[0], n21.inputs[0])
_L.new(n23.outputs[0], n22.inputs[0])
_L.new(n0.outputs[0], n53.inputs[2])
_L.new(n56.outputs[0], n48.inputs[0])
_L.new(n54.outputs[0], n53.inputs[5])
_L.new(n58.outputs[0], n5.inputs[0])
_L.new(n5.outputs[0], n51.inputs[0])
_L.new(n15.outputs[0], n5.inputs[3])
_L.new(n17.outputs[0], n16.inputs[0])
_L.new(n2.outputs[0], n29.inputs[2])
_L.new(n21.outputs[0], n23.inputs[2])
_L.new(n34.outputs[0], n9.inputs[0])
_L.new(n9.outputs[0], n2.inputs[1])
_L.new(n8.outputs[0], n35.inputs[0])
_L.new(n11.outputs[0], n19.inputs[2])
_L.new(n19.outputs[0], n4.inputs[0])
_L.new(n25.outputs[0], n4.inputs[3])
_L.new(n33.outputs[0], n6.inputs[0])
_L.new(n39.outputs[0], n26.inputs[0])
_L.new(n20.outputs[0], n1.inputs[3])
_L.new(n26.outputs[0], n20.inputs[0])
_L.new(n6.outputs[0], n25.inputs[1])
_L.new(n39.outputs[0], n7.inputs[0])
_L.new(n7.outputs[0], n21.inputs[1])
_L.new(n27.outputs[0], n18.inputs[1])
_L.new(n33.outputs[0], n27.inputs[0])
_L.new(n58.outputs[0], n30.inputs[0])
_L.new(n30.outputs[1], n35.inputs[1])
_L.new(n30.outputs[2], n25.inputs[0])
_L.new(n30.outputs[0], n20.inputs[1])
_L.new(n30.outputs[2], n11.inputs[0])
_L.new(n30.outputs[1], n10.inputs[0])
_L.new(n30.outputs[0], n12.inputs[0])
_L.new(n10.outputs[0], n19.inputs[1])
_L.new(n12.outputs[0], n19.inputs[0])
_L.new(n18.outputs[0], n28.inputs[0])
_L.new(n38.outputs[0], n37.inputs[0])
_L.new(n37.outputs[0], n31.inputs[2])
_L.new(n53.outputs[0], n56.inputs[0])
_L.new(n29.outputs[0], n31.inputs[0])
_L.new(n31.outputs[0], n32.inputs[0])
_L.new(n58.outputs[0], n37.inputs[1])
_L.new(n50.outputs[0], n52.inputs[1])
_L.new(n52.outputs[0], n53.inputs[0])
_L.new(n22.outputs[0], n52.inputs[0])
_L.new(n50.outputs[1], n43.inputs[0])
_L.new(n43.outputs[0], n42.inputs[0])
_L.new(n46.outputs[0], n45.inputs[0])
_L.new(n42.outputs[0], n45.inputs[3])
_L.new(n45.outputs[0], n53.inputs[6])
_L.new(n47.outputs[0], n45.inputs[1])
_L.new(n42.outputs[0], n49.inputs[1])
_L.new(n49.outputs[0], n47.inputs[2])
_L.new(n49.outputs[0], n47.inputs[0])
_L.new(n50.outputs[2], n44.inputs[2])
_L.new(n40.outputs[0], n44.inputs[0])
_L.new(n44.outputs[0], n42.inputs[2])
_L.new(n41.outputs[0], n50.inputs[1])
_L.new(n0.outputs[0], n60.inputs[0])
_L.new(n52.outputs[1], n60.inputs[1])
_L.new(n0.outputs[0], n60.inputs[2])
_L.new(n60.outputs[0], n55.inputs[0])
_L.new(n56.outputs[0], n55.inputs[0])
_L.new(n58.outputs[0], n59.inputs[0])
_L.new(n59.outputs[0], n60.inputs[3])
_L.new(n51.outputs[0], n0.inputs[0])
_L.new(n51.outputs[1], n0.inputs[3])
n57.is_active_output = True
ng_auto_smooth = bpy.data.node_groups.new('Auto Smooth', 'GeometryNodeTree')
_s = ng_auto_smooth.interface.new_socket(name='Geometry', in_out='OUTPUT', socket_type='NodeSocketGeometry')
_s = ng_auto_smooth.interface.new_socket(name='Geometry', in_out='INPUT', socket_type='NodeSocketGeometry')
_s = ng_auto_smooth.interface.new_socket(name='Angle', in_out='INPUT', socket_type='NodeSocketFloat')
_s.subtype = 'ANGLE'
_s.min_value = 0.0
_s.max_value = 3.142
ng_auto_smooth.is_modifier = True
_N = ng_auto_smooth.nodes; _L = ng_auto_smooth.links
n0 = _N.new('NodeGroupOutput'); n0.name = 'Group Output'; n0.location = (480, -100)
n1 = _N.new('NodeGroupInput'); n1.name = 'Group Input'; n1.location = (-420, -300)
n2 = _N.new('NodeGroupInput'); n2.name = 'Group Input.001'; n2.location = (-60, -100)
n3 = _N.new('GeometryNodeSetShadeSmooth'); n3.name = 'Set Shade Smooth'; n3.location = (120, -100)
n3.domain = 'EDGE'
n4 = _N.new('GeometryNodeSetShadeSmooth'); n4.name = 'Set Shade Smooth.001'; n4.location = (300, -100)
n5 = _N.new('GeometryNodeInputMeshEdgeAngle'); n5.name = 'Edge Angle'; n5.location = (-420, -220)
n6 = _N.new('GeometryNodeInputEdgeSmooth'); n6.name = 'Is Edge Smooth'; n6.location = (-60, -160)
n7 = _N.new('GeometryNodeInputShadeSmooth'); n7.name = 'Is Face Smooth'; n7.location = (-240, -340)
n8 = _N.new('FunctionNodeBooleanMath'); n8.name = 'Boolean Math'; n8.location = (-60, -220)
n9 = _N.new('FunctionNodeCompare'); n9.name = 'Compare'; n9.location = (-240, -180)
n9.operation = 'LESS_EQUAL'
_L.new(n5.outputs[0], n9.inputs[0])
_L.new(n4.outputs[0], n0.inputs[0])
_L.new(n1.outputs[1], n9.inputs[1])
_L.new(n9.outputs[0], n8.inputs[0])
_L.new(n7.outputs[0], n8.inputs[1])
_L.new(n2.outputs[0], n3.inputs[0])
_L.new(n6.outputs[0], n3.inputs[1])
_L.new(n3.outputs[0], n4.inputs[0])
_L.new(n8.outputs[0], n3.inputs[2])
n0.is_active_output = True

# ---- material node trees
mat_material_001.use_nodes = True; mat_material_001.node_tree.nodes.clear()
_N = mat_material_001.node_tree.nodes; _L = mat_material_001.node_tree.links
n0 = _N.new('ShaderNodeOutputMaterial'); n0.name = 'Material Output'; n0.location = (300, 300)
n1 = _N.new('ShaderNodeBsdfPrincipled'); n1.name = 'Principled BSDF'; n1.location = (10, 300)
n1.distribution = 'GGX'
n1.subsurface_method = 'BURLEY'
n1.inputs[2].default_value = 0.4
n1.inputs[3].default_value = 1.45
n1.inputs[27].default_value = (0.0, 0.0, 0.0, 1.0)
n1.inputs[28].default_value = 1.0
_L.new(n1.outputs[0], n0.inputs[0])
n0.is_active_output = True
mat_material.use_nodes = True; mat_material.node_tree.nodes.clear()
_N = mat_material.node_tree.nodes; _L = mat_material.node_tree.links
n0 = _N.new('ShaderNodeBsdfPrincipled'); n0.name = 'Principled BSDF'; n0.location = (10, 300)
n0.distribution = 'GGX'
n0.subsurface_method = 'RANDOM_WALK_SKIN'
n0.inputs[3].default_value = 1.45
n0.inputs[27].default_value = (0.0, 0.0, 0.0, 1.0)
n0.inputs[28].default_value = 1.0
n1 = _N.new('ShaderNodeOutputMaterial'); n1.name = 'Material Output'; n1.location = (300, 300)
_L.new(n0.outputs[0], n1.inputs[0])
n1.is_active_output = True

# ---- world
world_world = bpy.data.worlds.new('World'); scene.world = world_world
world_world.use_nodes = True; world_world.node_tree.nodes.clear()
_N = world_world.node_tree.nodes; _L = world_world.node_tree.links
n0 = _N.new('ShaderNodeOutputWorld'); n0.name = 'World Output'; n0.location = (300, 300)
n1 = _N.new('ShaderNodeBackground'); n1.name = 'Background'; n1.location = (10, 300)
n1.inputs[0].default_value = (0.05088, 0.05088, 0.05088, 1.0)
_L.new(n1.outputs[0], n0.inputs[0])
n0.is_active_output = True
world_world.color = (0.05088, 0.05088, 0.05088)
world_world.use_sun_shadow = False
world_world.sun_shadow_jitter_overblur = 0.0

# ---- meshes
me_cube_001 = bpy.data.meshes.new('Cube.001')
me_cube_001.from_pydata([(0.96, 1.0, 0.96), (0.96, 0.96, 1.0), (1.0, 0.96, 0.96), (0.96, 0.96, -1.0), (0.96, 1.0, -0.96), (1.0, 0.96, -0.96), (1.0, -0.96, 0.96), (0.96, -0.96, 1.0), (0.96, -1.0, 0.96), (1.0, -0.96, -0.96), (0.96, -1.0, -0.96), (0.96, -0.96, -1.0), (-0.96, 1.0, 0.96), (-1.0, 0.96, 0.96), (-0.96, 0.96, 1.0), (-1.0, 0.96, -0.96), (-0.96, 1.0, -0.96), (-0.96, 0.96, -1.0), (-1.0, -0.96, 0.96), (-0.96, -1.0, 0.96), (-0.96, -0.96, 1.0), (-0.96, -0.96, -1.0), (-0.96, -1.0, -0.96), (-1.0, -0.96, -0.96), (2.96, 1.0, 0.96), (2.96, 0.96, 1.0), (3.0, 0.96, 0.96), (2.96, 0.96, -1.0), (2.96, 1.0, -0.96), (3.0, 0.96, -0.96), (3.0, -0.96, 0.96), (2.96, -0.96, 1.0), (2.96, -1.0, 0.96), (3.0, -0.96, -0.96), (2.96, -1.0, -0.96), (2.96, -0.96, -1.0), (1.04, 1.0, 0.96), (1.0, 0.96, 0.96), (1.04, 0.96, 1.0), (1.0, 0.96, -0.96), (1.04, 1.0, -0.96), (1.04, 0.96, -1.0), (1.0, -0.96, 0.96), (1.04, -1.0, 0.96), (1.04, -0.96, 1.0), (1.04, -0.96, -1.0), (1.04, -1.0, -0.96), (1.0, -0.96, -0.96), (0.96, 1.0, 2.96), (0.96, 0.96, 3.0), (1.0, 0.96, 2.96), (0.96, 0.96, 1.0), (0.96, 1.0, 1.04), (1.0, 0.96, 1.04), (1.0, -0.96, 2.96), (0.96, -0.96, 3.0), (0.96, -1.0, 2.96), (1.0, -0.96, 1.04), (0.96, -1.0, 1.04), (0.96, -0.96, 1.0), (-0.96, 1.0, 2.96), (-1.0, 0.96, 2.96), (-0.96, 0.96, 3.0), (-1.0, 0.96, 1.04), (-0.96, 1.0, 1.04), (-0.96, 0.96, 1.0), (-1.0, -0.96, 2.96), (-0.96, -1.0, 2.96), (-0.96, -0.96, 3.0), (-0.96, -0.96, 1.0), (-0.96, -1.0, 1.04), (-1.0, -0.96, 1.04), (2.96, 1.0, 2.96), (2.96, 0.96, 3.0), (3.0, 0.96, 2.96), (2.96, 0.96, 1.0), (2.96, 1.0, 1.04), (3.0, 0.96, 1.04), (3.0, -0.96, 2.96), (2.96, -0.96, 3.0), (2.96, -1.0, 2.96), (3.0, -0.96, 1.04), (2.96, -1.0, 1.04), (2.96, -0.96, 1.0), (1.04, 1.0, 2.96), (1.0, 0.96, 2.96), (1.04, 0.96, 3.0), (1.0, 0.96, 1.04), (1.04, 1.0, 1.04), (1.04, 0.96, 1.0), (1.0, -0.96, 2.96), (1.04, -1.0, 2.96), (1.04, -0.96, 3.0), (1.04, -0.96, 1.0), (1.04, -1.0, 1.04), (1.0, -0.96, 1.04), (0.96, 3.0, 0.96), (0.96, 2.96, 1.0), (1.0, 2.96, 0.96), (0.96, 2.96, -1.0), (0.96, 3.0, -0.96), (1.0, 2.96, -0.96), (1.0, 1.04, 0.96), (0.96, 1.04, 1.0), (0.96, 1.0, 0.96), (1.0, 1.04, -0.96), (0.96, 1.0, -0.96), (0.96, 1.04, -1.0), (-0.96, 3.0, 0.96), (-1.0, 2.96, 0.96), (-0.96, 2.96, 1.0), (-1.0, 2.96, -0.96), (-0.96, 3.0, -0.96), (-0.96, 2.96, -1.0), (-1.0, 1.04, 0.96), (-0.96, 1.0, 0.96), (-0.96, 1.04, 1.0), (-0.96, 1.04, -1.0), (-0.96, 1.0, -0.96), (-1.0, 1.04, -0.96), (2.96, 3.0, 0.96), (2.96, 2.96, 1.0), (3.0, 2.96, 0.96), (2.96, 2.96, -1.0), (2.96, 3.0, -0.96), (3.0, 2.96, -0.96), (3.0, 1.04, 0.96), (2.96, 1.04, 1.0), (2.96, 1.0, 0.96), (3.0, 1.04, -0.96), (2.96, 1.0, -0.96), (2.96, 1.04, -1.0), (1.04, 3.0, 0.96), (1.0, 2.96, 0.96), (1.04, 2.96, 1.0), (1.0, 2.96, -0.96), (1.04, 3.0, -0.96), (1.04, 2.96, -1.0), (1.0, 1.04, 0.96), (1.04, 1.0, 0.96), (1.04, 1.04, 1.0), (1.04, 1.04, -1.0), (1.04, 1.0, -0.96), (1.0, 1.04, -0.96), (0.96, 3.0, 2.96), (0.96, 2.96, 3.0), (1.0, 2.96, 2.96), (0.96, 2.96, 1.0), (0.96, 3.0, 1.04), (1.0, 2.96, 1.04), (1.0, 1.04, 2.96), (0.96, 1.04, 3.0), (0.96, 1.0, 2.96), (1.0, 1.04, 1.04), (0.96, 1.0, 1.04), (0.96, 1.04, 1.0), (-0.96, 3.0, 2.96), (-1.0, 2.96, 2.96), (-0.96, 2.96, 3.0), (-1.0, 2.96, 1.04), (-0.96, 3.0, 1.04), (-0.96, 2.96, 1.0), (-1.0, 1.04, 2.96), (-0.96, 1.0, 2.96), (-0.96, 1.04, 3.0), (-0.96, 1.04, 1.0), (-0.96, 1.0, 1.04), (-1.0, 1.04, 1.04), (2.96, 3.0, 2.96), (2.96, 2.96, 3.0), (3.0, 2.96, 2.96), (2.96, 2.96, 1.0), (2.96, 3.0, 1.04), (3.0, 2.96, 1.04), (3.0, 1.04, 2.96), (2.96, 1.04, 3.0), (2.96, 1.0, 2.96), (3.0, 1.04, 1.04), (2.96, 1.0, 1.04), (2.96, 1.04, 1.0), (1.04, 3.0, 2.96), (1.0, 2.96, 2.96), (1.04, 2.96, 3.0), (1.0, 2.96, 1.04), (1.04, 3.0, 1.04), (1.04, 2.96, 1.0), (1.0, 1.04, 2.96), (1.04, 1.0, 2.96), (1.04, 1.04, 3.0), (1.04, 1.04, 1.0), (1.04, 1.0, 1.04), (1.0, 1.04, 1.04)], [], [(17, 3, 11, 21), (23, 18, 13, 15), (40, 36, 24, 28), (10, 8, 19, 22), (1, 14, 20, 7), (5, 2, 6, 9), (41, 27, 35, 45), (47, 42, 37, 39), (64, 60, 48, 52), (34, 32, 43, 46), (25, 38, 44, 31), (29, 26, 30, 33), (65, 51, 59, 69), (71, 66, 61, 63), (88, 84, 72, 76), (58, 56, 67, 70), (49, 62, 68, 55), (53, 50, 54, 57), (89, 75, 83, 93), (95, 90, 85, 87), (112, 108, 96, 100), (82, 80, 91, 94), (73, 86, 92, 79), (77, 74, 78, 81), (113, 99, 107, 117), (119, 114, 109, 111), (136, 132, 120, 124), (106, 104, 115, 118), (97, 110, 116, 103), (101, 98, 102, 105), (137, 123, 131, 141), (143, 138, 133, 135), (160, 156, 144, 148), (130, 128, 139, 142), (121, 134, 140, 127), (125, 122, 126, 129), (161, 147, 155, 165), (167, 162, 157, 159), (184, 180, 168, 172), (154, 152, 163, 166), (145, 158, 164, 151), (149, 146, 150, 153), (185, 171, 179, 189), (191, 186, 181, 183), (178, 176, 187, 190), (169, 182, 188, 175), (173, 170, 174, 177), (0, 1, 2), (3, 4, 5), (6, 7, 8), (9, 10, 11), (12, 13, 14), (15, 16, 17), (18, 19, 20), (21, 22, 23), (24, 25, 26), (27, 28, 29), (30, 31, 32), (33, 34, 35), (36, 37, 38), (39, 40, 41), (42, 43, 44), (45, 46, 47), (48, 49, 50), (51, 52, 53), (54, 55, 56), (57, 58, 59), (60, 61, 62), (63, 64, 65), (66, 67, 68), (69, 70, 71), (72, 73, 74), (75, 76, 77), (78, 79, 80), (81, 82, 83), (84, 85, 86), (87, 88, 89), (90, 91, 92), (93, 94, 95), (96, 97, 98), (99, 100, 101), (102, 103, 104), (105, 106, 107), (108, 109, 110), (111, 112, 113), (114, 115, 116), (117, 118, 119), (120, 121, 122), (123, 124, 125), (126, 127, 128), (129, 130, 131), (132, 133, 134), (135, 136, 137), (138, 139, 140), (141, 142, 143), (144, 145, 146), (147, 148, 149), (150, 151, 152), (153, 154, 155), (156, 157, 158), (159, 160, 161), (162, 163, 164), (165, 166, 167), (168, 169, 170), (171, 172, 173), (174, 175, 176), (177, 178, 179), (180, 181, 182), (183, 184, 185), (186, 187, 188), (189, 190, 191), (17, 21, 23, 15), (3, 17, 16, 4), (2, 5, 4, 0), (22, 19, 18, 23), (8, 10, 9, 6), (12, 16, 15, 13), (7, 20, 19, 8), (1, 7, 6, 2), (21, 11, 10, 22), (20, 14, 13, 18), (14, 1, 0, 12), (11, 3, 5, 9), (41, 45, 47, 39), (27, 41, 40, 28), (26, 29, 28, 24), (46, 43, 42, 47), (32, 34, 33, 30), (36, 40, 39, 37), (31, 44, 43, 32), (25, 31, 30, 26), (45, 35, 34, 46), (44, 38, 37, 42), (38, 25, 24, 36), (35, 27, 29, 33), (65, 69, 71, 63), (51, 65, 64, 52), (50, 53, 52, 48), (70, 67, 66, 71), (56, 58, 57, 54), (60, 64, 63, 61), (55, 68, 67, 56), (49, 55, 54, 50), (69, 59, 58, 70), (68, 62, 61, 66), (62, 49, 48, 60), (59, 51, 53, 57), (89, 93, 95, 87), (75, 89, 88, 76), (74, 77, 76, 72), (94, 91, 90, 95), (80, 82, 81, 78), (84, 88, 87, 85), (79, 92, 91, 80), (73, 79, 78, 74), (93, 83, 82, 94), (92, 86, 85, 90), (86, 73, 72, 84), (83, 75, 77, 81), (113, 117, 119, 111), (99, 113, 112, 100), (98, 101, 100, 96), (118, 115, 114, 119), (104, 106, 105, 102), (108, 112, 111, 109), (103, 116, 115, 104), (97, 103, 102, 98), (117, 107, 106, 118), (116, 110, 109, 114), (110, 97, 96, 108), (107, 99, 101, 105), (137, 141, 143, 135), (123, 137, 136, 124), (122, 125, 124, 120), (142, 139, 138, 143), (128, 130, 129, 126), (132, 136, 135, 133), (127, 140, 139, 128), (121, 127, 126, 122), (141, 131, 130, 142), (140, 134, 133, 138), (134, 121, 120, 132), (131, 123, 125, 129), (161, 165, 167, 159), (147, 161, 160, 148), (146, 149, 148, 144), (166, 163, 162, 167), (152, 154, 153, 150), (156, 160, 159, 157), (151, 164, 163, 152), (145, 151, 150, 146), (165, 155, 154, 166), (164, 158, 157, 162), (158, 145, 144, 156), (155, 147, 149, 153), (185, 189, 191, 183), (171, 185, 184, 172), (170, 173, 172, 168), (190, 187, 186, 191), (176, 178, 177, 174), (180, 184, 183, 181), (175, 188, 187, 176), (169, 175, 174, 170), (189, 179, 178, 190), (188, 182, 181, 186), (182, 169, 168, 180), (179, 171, 173, 177), (16, 12, 0, 4)])
_uv = me_cube_001.uv_layers.new(name='UVMap')
_uv.uv.foreach_set('vector', [0.5451, 0.3652, 0.3652, 0.5451, 0.1853, 0.3652, 0.3652, 0.1853, 0.3705, 0.18, 0.5504, 9.996e-05, 0.7303, 0.18, 0.5504, 0.3599, 0.000115, 0.7064, 0.0001103, 0.009597, 0.2851, 0.3726, 0.2528, 0.5154, 0.18, 0.3599, 0.0001, 0.18, 0.18, 9.996e-05, 0.3599, 0.18, 0.007596, 0.9924, 0.007596, 0.738, 0.262, 0.738, 0.262, 0.9924, 0.3599, 0.5504, 0.18, 0.7303, 9.996e-05, 0.5504, 0.18, 0.3705, 0.0066, 0.7148, 0.2566, 0.5203, 0.4026, 0.5255, 0.6796, 0.8945, 0.9999, 0.3168, 0.6923, 0.3168, 0.6923, 0.009173, 0.9999, 0.009173, 0.3599, 0.18, 0.18, 0.3599, 0.0001002, 0.18, 0.18, 0.0001003, 0.4071, 0.5219, 0.4394, 0.3792, 0.6921, 0.1882, 0.6921, 0.885, 0.2896, 0.3691, 0.01257, 0.0001103, 0.6856, 0.1798, 0.4356, 0.3743, 0.258, 0.5153, 0.2899, 0.3742, 0.4342, 0.3793, 0.4023, 0.5204, 0.3705, 0.18, 0.5504, 9.996e-05, 0.7303, 0.18, 0.5504, 0.3599, 0.5451, 0.3652, 0.3652, 0.5451, 0.1853, 0.3652, 0.3652, 0.1853, 0.00904, 0.6965, 0.3125, 0.6965, 0.3125, 0.9999, 0.009041, 0.9999, 0.7303, 0.5504, 0.5504, 0.7303, 0.3705, 0.5504, 0.5504, 0.3705, 9.996e-05, 0.5504, 0.18, 0.3705, 0.3599, 0.5504, 0.18, 0.7303, 0.262, 0.9924, 0.007596, 0.9924, 0.007596, 0.738, 0.262, 0.738, 0.009034, 0.001625, 0.6849, 0.0001007, 0.4267, 0.2873, 0.2917, 0.2669, 0.2876, 0.2707, 0.2641, 0.4049, 0.0001007, 0.6874, 0.0001009, 0.01118, 0.2678, 0.2876, 0.009724, 0.0001007, 0.6856, 0.001684, 0.4025, 0.2668, 0.4255, 0.2918, 0.4024, 0.4245, 0.269, 0.4045, 0.2921, 0.2718, 0.6855, 0.6948, 0.009651, 0.6963, 0.2679, 0.4091, 0.4028, 0.4295, 0.6945, 0.008993, 0.6945, 0.6852, 0.4069, 0.4257, 0.4304, 0.2915, 0.2689, 0.2921, 0.4022, 0.2718, 0.4256, 0.4043, 0.2924, 0.4246, 0.2879, 0.4258, 0.0001012, 0.6851, 0.0001007, 0.008941, 0.264, 0.2918, 0.2851, 0.3726, 0.2528, 0.5154, 0.0001105, 0.7064, 0.0001103, 0.009597, 0.4268, 0.4088, 0.6848, 0.6963, 0.008979, 0.6947, 0.292, 0.4296, 0.00904, 0.9999, 0.009041, 0.6965, 0.3124, 0.6965, 0.3124, 0.9999, 0.4067, 0.2706, 0.6944, 0.01131, 0.6944, 0.6874, 0.4306, 0.4046, 0.2896, 0.3691, 0.01257, 0.0001103, 0.6856, 0.1798, 0.4356, 0.3743, 0.4342, 0.3793, 0.4023, 0.5204, 0.258, 0.5153, 0.2899, 0.3742, 0.18, 0.7303, 9.996e-05, 0.5504, 0.18, 0.3705, 0.3599, 0.5504, 0.6921, 0.1882, 0.6921, 0.885, 0.4071, 0.522, 0.4394, 0.3792, 0.006595, 0.7148, 0.2566, 0.5203, 0.4026, 0.5255, 0.6796, 0.8945, 0.9999, 0.3168, 0.6923, 0.3168, 0.6923, 0.009173, 0.9999, 0.009173, 0.5504, 0.7303, 0.3705, 0.5504, 0.5504, 0.3705, 0.7303, 0.5504, 0.738, 0.262, 0.738, 0.007596, 0.9924, 0.007596, 0.9924, 0.262, 0.3125, 0.6965, 0.3125, 0.9999, 0.009041, 0.9999, 0.009041, 0.6965, 0.5504, 0.3599, 0.3705, 0.18, 0.5504, 0.0001002, 0.7303, 0.18, 0.18, 0.3599, 0.0001001, 0.18, 0.18, 9.996e-05, 0.3599, 0.18, 0.3652, 0.5451, 0.1853, 0.3652, 0.3652, 0.1853, 0.5451, 0.3652, 0.6855, 0.6948, 0.00965, 0.6963, 0.268, 0.4091, 0.4027, 0.4295, 0.4069, 0.4258, 0.4304, 0.2914, 0.6945, 0.008994, 0.6945, 0.6853, 0.2691, 0.4046, 0.2922, 0.2717, 0.4255, 0.2918, 0.4023, 0.4246, 0.009033, 0.001527, 0.6849, 0.0001008, 0.4266, 0.2873, 0.2918, 0.2668, 0.0001008, 0.6874, 0.0001009, 0.01108, 0.2877, 0.2706, 0.2642, 0.4049, 0.9647, 0.2694, 0.964, 0.2657, 0.9679, 0.2664, 0.7184, 0.1105, 0.7186, 0.1085, 0.7203, 0.11, 0.9679, 0.1423, 0.9641, 0.143, 0.9649, 0.1391, 0.73, 0.1644, 0.7284, 0.1661, 0.7279, 0.1643, 0.8406, 0.2655, 0.8377, 0.2624, 0.8414, 0.2617, 0.6624, 0.1186, 0.6639, 0.1169, 0.6644, 0.1188, 0.8377, 0.1382, 0.8408, 0.1352, 0.8415, 0.139, 0.6739, 0.1725, 0.6738, 0.1745, 0.6721, 0.173, 0.1143, 0.5079, 0.1162, 0.5065, 0.1163, 0.5085, 0.1029, 0.5669, 0.1014, 0.565, 0.1035, 0.5649, 0.174, 0.5105, 0.1746, 0.5085, 0.1761, 0.5105, 0.1612, 0.567, 0.1632, 0.5676, 0.1614, 0.569, 0.1274, 0.8515, 0.1267, 0.8478, 0.1306, 0.8485, 0.004083, 0.8438, 0.003286, 0.8476, 0.0003444, 0.8445, 0.1268, 0.7251, 0.1276, 0.7212, 0.1306, 0.7244, 0.0003444, 0.7203, 0.003517, 0.7173, 0.004209, 0.7211, 0.8406, 0.4891, 0.8377, 0.486, 0.8414, 0.4853, 0.9679, 0.4901, 0.9647, 0.493, 0.964, 0.4893, 0.8415, 0.3626, 0.8377, 0.3618, 0.8408, 0.3588, 0.9641, 0.3666, 0.9649, 0.3627, 0.9679, 0.3659, 0.3789, 0.2065, 0.381, 0.2064, 0.3805, 0.2084, 0.3938, 0.15, 0.3919, 0.1494, 0.3937, 0.148, 0.4388, 0.2085, 0.4407, 0.2091, 0.4389, 0.2105, 0.4521, 0.1501, 0.4536, 0.152, 0.4515, 0.1521, 0.1351, 0.7211, 0.1312, 0.7203, 0.1344, 0.7173, 0.2615, 0.7244, 0.2577, 0.7251, 0.2585, 0.7212, 0.3897, 0.8271, 0.3914, 0.8255, 0.3915, 0.8275, 0.3802, 0.8815, 0.3822, 0.8813, 0.3817, 0.8832, 0.135, 0.8438, 0.1342, 0.8476, 0.1312, 0.8445, 0.2583, 0.8515, 0.2576, 0.8478, 0.2615, 0.8485, 0.4476, 0.8355, 0.4456, 0.8356, 0.4461, 0.8338, 0.4364, 0.8915, 0.4363, 0.8895, 0.4381, 0.8899, 0.9647, 0.6279, 0.964, 0.6242, 0.9679, 0.6249, 0.7184, 0.469, 0.7186, 0.467, 0.7203, 0.4685, 0.9679, 0.5008, 0.9641, 0.5015, 0.9649, 0.4976, 0.73, 0.5229, 0.7284, 0.5246, 0.728, 0.5227, 0.8406, 0.624, 0.8377, 0.6209, 0.8414, 0.6202, 0.6624, 0.4771, 0.6639, 0.4754, 0.6644, 0.4773, 0.8377, 0.4967, 0.8408, 0.4937, 0.8415, 0.4975, 0.6739, 0.531, 0.6738, 0.533, 0.6721, 0.5315, 0.9649, 0.7807, 0.9679, 0.7838, 0.9641, 0.7845, 0.8377, 0.7798, 0.8408, 0.7768, 0.8415, 0.7805, 0.964, 0.9072, 0.9679, 0.908, 0.9647, 0.911, 0.8414, 0.9032, 0.8406, 0.9071, 0.8377, 0.9039, 0.3789, 0.565, 0.381, 0.5649, 0.3805, 0.5669, 0.3938, 0.5085, 0.3919, 0.5079, 0.3937, 0.5065, 0.4388, 0.567, 0.4407, 0.5676, 0.4389, 0.569, 0.4521, 0.5085, 0.4536, 0.5105, 0.4515, 0.5105, 0.1632, 0.2091, 0.1614, 0.2105, 0.1612, 0.2085, 0.1746, 0.1501, 0.1761, 0.152, 0.174, 0.1521, 0.1035, 0.2064, 0.1029, 0.2084, 0.1014, 0.2065, 0.1163, 0.15, 0.1143, 0.1494, 0.1162, 0.148, 0.9647, 0.1345, 0.964, 0.1308, 0.9679, 0.1316, 0.8414, 0.1268, 0.8406, 0.1306, 0.8377, 0.1275, 0.9641, 0.008092, 0.9649, 0.004252, 0.9679, 0.007379, 0.8377, 0.003332, 0.8408, 0.0003444, 0.8415, 0.004102, 0.8415, 0.6456, 0.8377, 0.6449, 0.8408, 0.6419, 0.9679, 0.6489, 0.9641, 0.6496, 0.9649, 0.6458, 0.7204, 0.8145, 0.7187, 0.816, 0.7185, 0.814, 0.7299, 0.76, 0.7279, 0.7602, 0.7284, 0.7584, 0.8414, 0.7683, 0.8406, 0.7722, 0.8377, 0.769, 0.9647, 0.7761, 0.964, 0.7723, 0.9679, 0.7731, 0.6624, 0.806, 0.6644, 0.8059, 0.664, 0.8077, 0.6737, 0.7501, 0.6738, 0.7521, 0.672, 0.7516, 0.5451, 0.3652, 0.3652, 0.1853, 0.3705, 0.18, 0.5504, 0.3599, 0.3652, 0.5451, 0.5451, 0.3652, 0.5504, 0.3705, 0.3705, 0.5504, 0.837, 0.004891, 0.7203, 0.11, 0.7186, 0.1085, 0.8334, 0.000987, 0.6738, 0.1745, 0.559, 0.282, 0.5554, 0.2781, 0.6721, 0.173, 0.8331, 0.2827, 0.7284, 0.1661, 0.73, 0.1644, 0.837, 0.2791, 0.5593, 0.0003444, 0.6639, 0.1169, 0.6624, 0.1186, 0.5554, 0.00393, 0.262, 0.9924, 0.262, 0.738, 0.2695, 0.738, 0.2695, 0.9924, 0.007596, 0.9924, 0.262, 0.9924, 0.262, 0.9999, 0.007596, 0.9999, 0.3652, 0.1853, 0.1853, 0.3652, 0.18, 0.3599, 0.3599, 0.18, 0.262, 0.738, 0.007596, 0.738, 0.007596, 0.7305, 0.262, 0.7305, 0.007596, 0.738, 0.007596, 0.9924, 9.998e-05, 0.9924, 9.996e-05, 0.738, 0.1853, 0.3652, 0.3652, 0.5451, 0.3599, 0.5504, 0.18, 0.3705, 0.0003444, 0.8445, 0.0003444, 0.7203, 0.004209, 0.7211, 0.004083, 0.8438, 0.2566, 0.5203, 0.0066, 0.7148, 0.000115, 0.7064, 0.2528, 0.5154, 0.2899, 0.3742, 0.258, 0.5153, 0.2528, 0.5154, 0.2851, 0.3726, 0.9999, 0.3258, 0.6923, 0.3258, 0.6923, 0.3168, 0.9999, 0.3168, 0.4394, 0.3792, 0.4071, 0.5219, 0.4023, 0.5204, 0.4342, 0.3793, 0.6923, 0.0001103, 0.9999, 0.0001108, 0.9999, 0.009173, 0.6923, 0.009173, 0.4356, 0.3743, 0.6856, 0.1798, 0.6921, 0.1882, 0.4394, 0.3792, 0.1162, 0.5065, 0.1746, 0.5085, 0.174, 0.5105, 0.1163, 0.5085, 0.6796, 0.8945, 0.4026, 0.5255, 0.4071, 0.5219, 0.6921, 0.885, 0.1306, 0.7244, 0.1306, 0.8485, 0.1267, 0.8478, 0.1268, 0.7251, 0.01257, 0.0001103, 0.2896, 0.3691, 0.2851, 0.3726, 0.0001103, 0.009597, 0.1614, 0.569, 0.1029, 0.5669, 0.1035, 0.5649, 0.1612, 0.567, 0.3705, 0.18, 0.5504, 0.3599, 0.5451, 0.3652, 0.3652, 0.1853, 0.2828, 0.0003444, 0.3937, 0.148, 0.3919, 0.1494, 0.2779, 0.00414, 0.007596, 0.9924, 0.262, 0.9924, 0.262, 0.9999, 0.007596, 0.9999, 0.5504, 0.3705, 0.3705, 0.5504, 0.3652, 0.5451, 0.5451, 0.3652, 0.007596, 0.7305, 0.262, 0.7305, 0.262, 0.738, 0.007596, 0.738, 0.18, 0.3599, 0.3599, 0.18, 0.3652, 0.1853, 0.1853, 0.3652, 0.5497, 0.3582, 0.4389, 0.2105, 0.4407, 0.2091, 0.5547, 0.3544, 9.996e-05, 0.9924, 9.996e-05, 0.738, 0.007596, 0.738, 0.007596, 0.9924, 0.4521, 0.1501, 0.5521, 0.07222, 0.5547, 0.07561, 0.4536, 0.152, 0.3599, 0.5504, 0.18, 0.3705, 0.1853, 0.3652, 0.3652, 0.5451, 0.3805, 0.2084, 0.2805, 0.2863, 0.2779, 0.2829, 0.3789, 0.2065, 0.2695, 0.738, 0.2695, 0.9924, 0.262, 0.9924, 0.262, 0.738, 0.009034, 0.001625, 0.2917, 0.2669, 0.2876, 0.2707, 0.0001009, 0.01118, 0.0001009, 0.9999, 0.0001007, 0.6965, 0.00904, 0.6965, 0.009041, 0.9999, 0.1344, 0.7173, 0.2585, 0.7212, 0.2577, 0.7251, 0.1351, 0.7211, 0.4363, 0.8895, 0.4456, 0.8356, 0.4476, 0.8355, 0.4381, 0.8899, 0.3915, 0.8275, 0.3822, 0.8813, 0.3802, 0.8815, 0.3897, 0.8271, 0.135, 0.8438, 0.2576, 0.8478, 0.2583, 0.8515, 0.1342, 0.8476, 0.4028, 0.4295, 0.2679, 0.4091, 0.269, 0.4045, 0.4024, 0.4245, 0.6855, 0.6948, 0.4028, 0.4295, 0.4069, 0.4257, 0.6945, 0.6852, 0.2917, 0.2669, 0.4267, 0.2873, 0.4255, 0.2918, 0.2921, 0.2718, 0.2679, 0.4091, 0.009651, 0.6963, 0.0001007, 0.6874, 0.2641, 0.4049, 0.3214, 0.6965, 0.3214, 0.9999, 0.3125, 0.9999, 0.3125, 0.6965, 0.4267, 0.2873, 0.6849, 0.0001007, 0.6945, 0.008993, 0.4304, 0.2915, 0.6644, 0.4773, 0.6739, 0.531, 0.6721, 0.5315, 0.6624, 0.4771, 0.4022, 0.2718, 0.2689, 0.2921, 0.2678, 0.2876, 0.4025, 0.2668, 0.6944, 0.01131, 0.4067, 0.2706, 0.4025, 0.2668, 0.6856, 0.001684, 0.292, 0.4296, 0.008979, 0.6947, 0.0001012, 0.6851, 0.2879, 0.4258, 0.6848, 0.6963, 0.4268, 0.4088, 0.4306, 0.4046, 0.6944, 0.6874, 0.009724, 0.0001007, 0.2678, 0.2876, 0.264, 0.2918, 0.0001007, 0.008941, 0.3124, 0.9999, 0.3124, 0.6965, 0.3214, 0.6965, 0.3214, 0.9999, 0.964, 0.6242, 0.9641, 0.5015, 0.9679, 0.5008, 0.9679, 0.6249, 0.2924, 0.4246, 0.4256, 0.4043, 0.4268, 0.4088, 0.292, 0.4296, 0.8415, 0.4975, 0.8414, 0.6202, 0.8377, 0.6209, 0.8377, 0.4967, 0.009041, 0.6965, 0.00904, 0.9999, 0.0001008, 0.9999, 0.0001007, 0.6965, 0.728, 0.5227, 0.7184, 0.469, 0.7203, 0.4685, 0.73, 0.5229, 0.3937, 0.5065, 0.4521, 0.5085, 0.4515, 0.5105, 0.3938, 0.5085, 0.01257, 0.0001103, 0.2896, 0.3691, 0.2851, 0.3726, 0.0001103, 0.009597, 0.6923, 0.3168, 0.9999, 0.3168, 0.9999, 0.3258, 0.6923, 0.3258, 0.4394, 0.3792, 0.4071, 0.522, 0.4023, 0.5204, 0.4342, 0.3793, 0.6923, 0.0001103, 0.9999, 0.0001109, 0.9999, 0.009173, 0.6923, 0.009173, 0.2528, 0.5154, 0.2851, 0.3726, 0.2899, 0.3742, 0.258, 0.5153, 0.6796, 0.8945, 0.4026, 0.5255, 0.4071, 0.522, 0.6921, 0.885, 0.9679, 0.7838, 0.9679, 0.908, 0.964, 0.9072, 0.9641, 0.7845, 0.4356, 0.3743, 0.6856, 0.1798, 0.6921, 0.1882, 0.4394, 0.3792, 0.4389, 0.569, 0.3805, 0.5669, 0.381, 0.5649, 0.4388, 0.567, 0.2566, 0.5203, 0.006595, 0.7148, 0.0001105, 0.7064, 0.2528, 0.5154, 0.8377, 0.9039, 0.8377, 0.7798, 0.8415, 0.7805, 0.8414, 0.9032, 0.9924, 0.2695, 0.738, 0.2695, 0.738, 0.262, 0.9924, 0.262, 0.1746, 0.1501, 0.2746, 0.07222, 0.2772, 0.07561, 0.1761, 0.152, 0.1853, 0.3652, 0.3652, 0.5451, 0.3599, 0.5504, 0.18, 0.3705, 0.7305, 0.262, 0.7305, 0.007596, 0.738, 0.007596, 0.738, 0.262, 0.3705, 0.18, 0.5504, 0.3599, 0.5451, 0.3652, 0.3652, 0.1853, 0.9999, 0.007596, 0.9999, 0.262, 0.9924, 0.262, 0.9924, 0.007596, 0.1029, 0.2084, 0.002939, 0.2863, 0.0003445, 0.2829, 0.1014, 0.2065, 0.18, 0.3599, 0.3599, 0.18, 0.3652, 0.1853, 0.1853, 0.3652, 0.005329, 0.0003444, 0.1162, 0.148, 0.1143, 0.1494, 0.0003444, 0.00414, 0.738, 9.996e-05, 0.9924, 0.0001, 0.9924, 0.007596, 0.738, 0.007596, 0.2722, 0.3582, 0.1614, 0.2105, 0.1632, 0.2091, 0.2772, 0.3544, 0.5504, 0.3705, 0.3705, 0.5504, 0.3652, 0.5451, 0.5451, 0.3652, 0.6855, 0.6948, 0.4027, 0.4295, 0.4069, 0.4258, 0.6945, 0.6853, 0.9679, 0.6489, 0.9679, 0.7731, 0.964, 0.7723, 0.9641, 0.6496, 0.0001008, 0.9999, 0.0001008, 0.6965, 0.009041, 0.6965, 0.009041, 0.9999, 0.4023, 0.4246, 0.4255, 0.2918, 0.4304, 0.2914, 0.4069, 0.4258, 0.2922, 0.2717, 0.2691, 0.4046, 0.2642, 0.4049, 0.2877, 0.2706, 0.3125, 0.9999, 0.3125, 0.6965, 0.3214, 0.6965, 0.3214, 0.9999, 0.7187, 0.816, 0.664, 0.8077, 0.6644, 0.8059, 0.7185, 0.814, 0.009033, 0.001527, 0.2918, 0.2668, 0.2877, 0.2706, 0.0001009, 0.01108, 0.6737, 0.7501, 0.7284, 0.7584, 0.7279, 0.7602, 0.6738, 0.7521, 0.4266, 0.2873, 0.6849, 0.0001008, 0.6945, 0.008994, 0.4304, 0.2914, 0.8377, 0.769, 0.8377, 0.6449, 0.8415, 0.6456, 0.8414, 0.7683, 0.268, 0.4091, 0.00965, 0.6963, 0.0001008, 0.6874, 0.2642, 0.4049, 0.5504, 0.3705, 0.7303, 0.5504, 0.5504, 0.7303, 0.3705, 0.5504])
me_cube_001.materials.append(mat_material_001)
me_cube_001.use_remesh_preserve_volume = False
me_cube_001.use_remesh_preserve_attributes = False
me_cube_001.use_mirror_vertex_groups = False
me_cube_001.update()
me_cube = bpy.data.meshes.new('Cube')
me_cube.from_pydata([(-1.0, -1.0, -1.0), (-1.0, -1.0, 1.0), (-1.0, 1.0, -1.0), (-1.0, 1.0, 1.0), (1.0, -1.0, -1.0), (1.0, -1.0, 1.0), (1.0, 1.0, -1.0), (1.0, 1.0, 1.0)], [], [(0, 1, 3, 2), (2, 3, 7, 6), (6, 7, 5, 4), (4, 5, 1, 0), (2, 6, 4, 0), (7, 3, 1, 5)])
_uv = me_cube.uv_layers.new(name='UVMap')
_uv.uv.foreach_set('vector', [1.0, -0.25, 1.0, 0.25, 0.5, 0.25, 0.5, -0.25, 0.0, -0.25, 0.0, 0.25, -0.5, 0.25, -0.5, -0.25, -0.5, -0.25, -0.5, 0.25, -1.0, 0.25, -1.0, -0.25, 0.5, -0.25, 0.5, 0.25, 0.0, 0.25, 0.0, -0.25, 0.07324, 0.5967, 0.1729, 0.5967, 0.1729, 0.6963, 0.07324, 0.6963, 0.09277, 0.8584, 0.1592, 0.8584, 0.1592, 0.9248, 0.09277, 0.9248])
me_cube.materials.append(mat_material)
me_cube.use_remesh_fix_poles = True
me_cube.use_remesh_preserve_attributes = False
me_cube.update()
me_cylinder_001 = bpy.data.meshes.new('Cylinder.001')
me_cylinder_001.from_pydata([(0.0, 1.0, -1.0), (-1.397e-09, 1.2, 1.0), (0.1951, 0.9808, -1.0), (0.2341, 1.177, 1.0), (0.3827, 0.9239, -1.0), (0.4592, 1.109, 1.0), (0.5556, 0.8315, -1.0), (0.6667, 0.9978, 1.0), (0.7071, 0.7071, -1.0), (0.8485, 0.8485, 1.0), (0.8315, 0.5556, -1.0), (0.9978, 0.6667, 1.0), (0.9239, 0.3827, -1.0), (1.109, 0.4592, 1.0), (0.9808, 0.1951, -1.0), (1.177, 0.2341, 1.0), (1.0, -4.371e-08, -1.0), (1.2, -4.761e-08, 1.0), (0.9808, -0.1951, -1.0), (1.177, -0.2341, 1.0), (0.9239, -0.3827, -1.0), (1.109, -0.4592, 1.0), (0.8315, -0.5556, -1.0), (0.9978, -0.6667, 1.0), (0.7071, -0.7071, -1.0), (0.8485, -0.8485, 1.0), (0.5556, -0.8315, -1.0), (0.6667, -0.9978, 1.0), (0.3827, -0.9239, -1.0), (0.4592, -1.109, 1.0), (0.1951, -0.9808, -1.0), (0.2341, -1.177, 1.0), (-8.742e-08, -1.0, -1.0), (-1.063e-07, -1.2, 1.0), (-0.1951, -0.9808, -1.0), (-0.2341, -1.177, 1.0), (-0.3827, -0.9239, -1.0), (-0.4592, -1.109, 1.0), (-0.5556, -0.8315, -1.0), (-0.6667, -0.9978, 1.0), (-0.7071, -0.7071, -1.0), (-0.8485, -0.8485, 1.0), (-0.8315, -0.5556, -1.0), (-0.9978, -0.6667, 1.0), (-0.9239, -0.3827, -1.0), (-1.109, -0.4592, 1.0), (-0.9808, -0.1951, -1.0), (-1.177, -0.2341, 1.0), (-1.0, 1.192e-08, -1.0), (-1.2, 1.915e-08, 1.0), (-0.9808, 0.1951, -1.0), (-1.177, 0.2341, 1.0), (-0.9239, 0.3827, -1.0), (-1.109, 0.4592, 1.0), (-0.8315, 0.5556, -1.0), (-0.9978, 0.6667, 1.0), (-0.7071, 0.7071, -1.0), (-0.8485, 0.8485, 1.0), (-0.5556, 0.8315, -1.0), (-0.6667, 0.9978, 1.0), (-0.3827, 0.9239, -1.0), (-0.4592, 1.109, 1.0), (-0.1951, 0.9808, -1.0), (-0.2341, 1.177, 1.0), (-1.397e-09, 1.2, 0.5), (0.2341, 1.177, 0.5), (0.4592, 1.109, 0.5), (0.6667, 0.9978, 0.5), (0.8485, 0.8485, 0.5), (0.9978, 0.6667, 0.5), (1.109, 0.4592, 0.5), (1.177, 0.2341, 0.5), (1.2, -4.761e-08, 0.5), (1.177, -0.2341, 0.5), (1.109, -0.4592, 0.5), (0.9978, -0.6667, 0.5), (0.8485, -0.8485, 0.5), (0.6667, -0.9978, 0.5), (0.4592, -1.109, 0.5), (0.2341, -1.177, 0.5), (-1.063e-07, -1.2, 0.5), (-0.2341, -1.177, 0.5), (-0.4592, -1.109, 0.5), (-0.6667, -0.9978, 0.5), (-0.8485, -0.8485, 0.5), (-0.9978, -0.6667, 0.5), (-1.109, -0.4592, 0.5), (-1.177, -0.2341, 0.5), (-1.2, 1.915e-08, 0.5), (-1.177, 0.2341, 0.5), (-1.109, 0.4592, 0.5), (-0.9978, 0.6667, 0.5), (-0.8485, 0.8485, 0.5), (-0.6667, 0.9978, 0.5), (-0.4592, 1.109, 0.5), (-0.2341, 1.177, 0.5), (0.1951, 0.9808, 0.275), (0.3827, 0.9239, 0.275), (0.5556, 0.8315, 0.275), (0.7071, 0.7071, 0.275), (0.8315, 0.5556, 0.275), (0.9239, 0.3827, 0.275), (0.9808, 0.1951, 0.275), (1.0, -4.371e-08, 0.275), (0.9808, -0.1951, 0.275), (0.9239, -0.3827, 0.275), (0.8315, -0.5556, 0.275), (0.7071, -0.7071, 0.275), (0.5556, -0.8315, 0.275), (0.3827, -0.9239, 0.275), (0.1951, -0.9808, 0.275), (-8.742e-08, -1.0, 0.275), (-0.1951, -0.9808, 0.275), (-0.3827, -0.9239, 0.275), (-0.5556, -0.8315, 0.275), (-0.7071, -0.7071, 0.275), (-0.8315, -0.5556, 0.275), (-0.9239, -0.3827, 0.275), (-0.9808, -0.1951, 0.275), (-1.0, 1.192e-08, 0.275), (-0.9808, 0.1951, 0.275), (-0.9239, 0.3827, 0.275), (-0.8315, 0.5556, 0.275), (-0.7071, 0.7071, 0.275), (-0.5556, 0.8315, 0.275), (-0.3827, 0.9239, 0.275), (-0.1951, 0.9808, 0.275), (0.0, 1.0, 0.275)], [], [(64, 1, 3, 65), (65, 3, 5, 66), (66, 5, 7, 67), (67, 7, 9, 68), (68, 9, 11, 69), (69, 11, 13, 70), (70, 13, 15, 71), (71, 15, 17, 72), (72, 17, 19, 73), (73, 19, 21, 74), (74, 21, 23, 75), (75, 23, 25, 76), (76, 25, 27, 77), (77, 27, 29, 78), (78, 29, 31, 79), (79, 31, 33, 80), (80, 33, 35, 81), (81, 35, 37, 82), (82, 37, 39, 83), (83, 39, 41, 84), (84, 41, 43, 85), (85, 43, 45, 86), (86, 45, 47, 87), (87, 47, 49, 88), (88, 49, 51, 89), (89, 51, 53, 90), (90, 53, 55, 91), (91, 55, 57, 92), (92, 57, 59, 93), (93, 59, 61, 94), (3, 1, 63, 61, 59, 57, 55, 53, 51, 49, 47, 45, 43, 41, 39, 37, 35, 33, 31, 29, 27, 25, 23, 21, 19, 17, 15, 13, 11, 9, 7, 5), (94, 61, 63, 95), (95, 63, 1, 64), (0, 2, 4, 6, 8, 10, 12, 14, 16, 18, 20, 22, 24, 26, 28, 30, 32, 34, 36, 38, 40, 42, 44, 46, 48, 50, 52, 54, 56, 58, 60, 62), (126, 95, 64, 127), (125, 94, 95, 126), (124, 93, 94, 125), (123, 92, 93, 124), (122, 91, 92, 123), (121, 90, 91, 122), (120, 89, 90, 121), (119, 88, 89, 120), (118, 87, 88, 119), (117, 86, 87, 118), (116, 85, 86, 117), (115, 84, 85, 116), (114, 83, 84, 115), (113, 82, 83, 114), (112, 81, 82, 113), (111, 80, 81, 112), (110, 79, 80, 111), (109, 78, 79, 110), (108, 77, 78, 109), (107, 76, 77, 108), (106, 75, 76, 107), (105, 74, 75, 106), (104, 73, 74, 105), (103, 72, 73, 104), (102, 71, 72, 103), (101, 70, 71, 102), (100, 69, 70, 101), (99, 68, 69, 100), (98, 67, 68, 99), (97, 66, 67, 98), (96, 65, 66, 97), (127, 64, 65, 96), (0, 127, 96, 2), (2, 96, 97, 4), (4, 97, 98, 6), (6, 98, 99, 8), (8, 99, 100, 10), (10, 100, 101, 12), (12, 101, 102, 14), (14, 102, 103, 16), (16, 103, 104, 18), (18, 104, 105, 20), (20, 105, 106, 22), (22, 106, 107, 24), (24, 107, 108, 26), (26, 108, 109, 28), (28, 109, 110, 30), (30, 110, 111, 32), (32, 111, 112, 34), (34, 112, 113, 36), (36, 113, 114, 38), (38, 114, 115, 40), (40, 115, 116, 42), (42, 116, 117, 44), (44, 117, 118, 46), (46, 118, 119, 48), (48, 119, 120, 50), (50, 120, 121, 52), (52, 121, 122, 54), (54, 122, 123, 56), (56, 123, 124, 58), (58, 124, 125, 60), (60, 125, 126, 62), (62, 126, 127, 0)])
me_cylinder_001.polygons.foreach_set('use_smooth', [True] * 98)
_uv = me_cylinder_001.uv_layers.new(name='UVMap')
_uv.uv.foreach_set('vector', [1.008, 0.8633, 1.008, 1.0, 0.9453, 1.0, 0.9414, 0.8633, 0.9414, 0.8633, 0.9453, 1.0, 0.8789, 1.0, 0.8789, 0.8633, 0.8789, 0.8633, 0.8789, 1.0, 0.8164, 1.0, 0.8164, 0.8633, 0.8164, 0.8633, 0.8164, 1.0, 0.7539, 1.0, 0.7539, 0.8633, 0.7539, 0.8633, 0.7539, 1.0, 0.6914, 1.0, 0.6914, 0.8633, 0.6914, 0.8633, 0.6914, 1.0, 0.6289, 1.0, 0.6289, 0.8633, 0.6289, 0.8633, 0.6289, 1.0, 0.5664, 1.0, 0.5664, 0.8633, 0.5664, 0.8633, 0.5664, 1.0, 0.5039, 1.0, 0.5039, 0.8633, 0.5039, 0.8633, 0.5039, 1.0, 0.4414, 1.0, 0.4414, 0.8633, 0.4414, 0.8633, 0.4414, 1.0, 0.3789, 1.0, 0.3789, 0.8633, 0.3789, 0.8633, 0.3789, 1.0, 0.3164, 1.0, 0.3164, 0.8633, 0.3164, 0.8633, 0.3164, 1.0, 0.2539, 1.0, 0.2539, 0.8633, 0.2539, 0.8633, 0.2539, 1.0, 0.1914, 1.0, 0.1914, 0.8633, 0.1914, 0.8633, 0.1914, 1.0, 0.1289, 1.0, 0.1289, 0.8633, 0.1289, 0.8633, 0.1289, 1.0, 0.06641, 1.0, 0.06641, 0.8633, 0.06641, 0.8633, 0.06641, 1.0, 0.0, 1.0, 0.0, 0.8633, 2.008, 0.8633, 2.008, 0.9961, 1.945, 0.9961, 1.945, 0.8633, 1.945, 0.8633, 1.945, 0.9961, 1.883, 0.9961, 1.883, 0.8633, 1.883, 0.8633, 1.883, 0.9961, 1.82, 0.9961, 1.82, 0.8633, 1.82, 0.8633, 1.82, 0.9961, 1.758, 1.0, 1.758, 0.8633, 1.758, 0.8633, 1.758, 1.0, 1.695, 1.0, 1.695, 0.8633, 1.695, 0.8633, 1.695, 1.0, 1.633, 1.0, 1.633, 0.8633, 1.633, 0.8633, 1.633, 1.0, 1.57, 1.0, 1.57, 0.8633, 1.57, 0.8633, 1.57, 1.0, 1.508, 1.0, 1.508, 0.8633, 1.508, 0.8633, 1.508, 1.0, 1.445, 1.0, 1.445, 0.8633, 1.445, 0.8633, 1.445, 1.0, 1.383, 1.0, 1.383, 0.8633, 1.383, 0.8633, 1.383, 1.0, 1.32, 1.0, 1.32, 0.8633, 1.32, 0.8633, 1.32, 1.0, 1.258, 1.0, 1.258, 0.8633, 1.258, 0.8633, 1.258, 1.0, 1.195, 1.0, 1.195, 0.8633, 1.195, 0.8633, 1.195, 1.0, 1.133, 1.0, 1.133, 0.8633, 0.2188, 0.4122, 0.1308, 0.4487, 0.03732, 0.4673, -0.05795, 0.4673, -0.1514, 0.4487, -0.2394, 0.4122, -0.3186, 0.3593, -0.386, 0.2919, -0.4389, 0.2127, -0.4754, 0.1247, -0.494, 0.03128, -0.494, -0.06399, -0.4754, -0.1574, -0.4389, -0.2454, -0.386, -0.3247, -0.3186, -0.392, -0.2394, -0.445, -0.1514, -0.4814, -0.05795, -0.5, 0.03732, -0.5, 0.1308, -0.4814, 0.2188, -0.445, 0.298, -0.392, 0.3654, -0.3247, 0.4183, -0.2454, 0.4547, -0.1574, 0.4733, -0.06399, 0.4733, 0.03128, 0.4547, 0.1247, 0.4183, 0.2127, 0.3654, 0.2919, 0.298, 0.3593, 1.133, 0.8633, 1.133, 1.0, 1.07, 1.0, 1.07, 0.8633, 1.07, 0.8633, 1.07, 1.0, 1.008, 1.0, 1.008, 0.8633, 0.4888, 0.0206, 0.4733, -0.05727, 0.4733, -0.1367, 0.4888, -0.2145, 0.5192, -0.2879, 0.5633, -0.3539, 0.6194, -0.41, 0.6854, -0.4541, 0.7588, -0.4845, 0.8367, -0.5, 0.9161, -0.5, 0.9939, -0.4845, 1.067, -0.4541, 1.133, -0.41, 1.189, -0.3539, 1.234, -0.2879, 1.264, -0.2145, 1.279, -0.1367, 1.279, -0.05727, 1.264, 0.0206, 1.234, 0.09394, 1.189, 0.16, 1.133, 0.2161, 1.067, 0.2602, 0.9939, 0.2906, 0.9161, 0.3061, 0.8367, 0.3061, 0.7588, 0.2906, 0.6855, 0.2602, 0.6194, 0.2161, 0.5633, 0.16, 0.5192, 0.09394, 0.5859, 0.8281, 0.6055, 0.9102, 0.5391, 0.9102, 0.5312, 0.8281, 0.6406, 0.8281, 0.668, 0.9102, 0.6055, 0.9102, 0.5859, 0.8281, 0.6953, 0.8281, 0.7344, 0.9102, 0.668, 0.9102, 0.6406, 0.8281, 0.75, 0.8281, 0.8008, 0.9102, 0.7344, 0.9102, 0.6953, 0.8281, 0.8047, 0.8281, 0.8633, 0.9102, 0.8008, 0.9102, 0.75, 0.8281, 0.8555, 0.8281, 0.9297, 0.9102, 0.8633, 0.9102, 0.8047, 0.8281, 0.9102, 0.8281, 0.9961, 0.9141, 0.9297, 0.9102, 0.8555, 0.8281, 0.9648, 0.8242, 1.059, 0.9102, 0.9961, 0.9141, 0.9102, 0.8281, 1.02, 0.8281, 1.125, 0.9102, 1.059, 0.9102, 0.9648, 0.8242, 1.074, 0.8281, 1.191, 0.9141, 1.125, 0.9102, 1.02, 0.8281, 1.129, 0.8281, 1.254, 0.9102, 1.191, 0.9141, 1.074, 0.8281, 1.184, 0.8281, 1.32, 0.9102, 1.254, 0.9102, 1.129, 0.8281, 1.238, 0.8281, 1.387, 0.9102, 1.32, 0.9102, 1.184, 0.8281, 1.293, 0.8281, 1.449, 0.9102, 1.387, 0.9102, 1.238, 0.8281, 1.344, 0.8281, 1.516, 0.9141, 1.449, 0.9102, 1.293, 0.8281, 1.398, 0.8281, 1.582, 0.9102, 1.516, 0.9141, 1.344, 0.8281, -0.2812, 0.8281, -0.4375, 0.9102, -0.5039, 0.9102, -0.3359, 0.8281, -0.2266, 0.8281, -0.3711, 0.9102, -0.4375, 0.9102, -0.2812, 0.8281, -0.1719, 0.8281, -0.3086, 0.9102, -0.3711, 0.9102, -0.2266, 0.8281, -0.1211, 0.8281, -0.2422, 0.9141, -0.3086, 0.9102, -0.1719, 0.8281, -0.06641, 0.8281, -0.1758, 0.9102, -0.2422, 0.9141, -0.1211, 0.8281, -0.01172, 0.8281, -0.1133, 0.9102, -0.1758, 0.9102, -0.06641, 0.8281, 0.04297, 0.8281, -0.04688, 0.9102, -0.1133, 0.9102, -0.01172, 0.8281, 0.09766, 0.8242, 0.01953, 0.9102, -0.04688, 0.9102, 0.04297, 0.8281, 0.1523, 0.8281, 0.08203, 0.9102, 0.01953, 0.9102, 0.09766, 0.8242, 0.207, 0.8281, 0.1484, 0.9102, 0.08203, 0.9102, 0.1523, 0.8281, 0.2617, 0.8242, 0.2148, 0.9102, 0.1484, 0.9102, 0.207, 0.8281, 0.3164, 0.8281, 0.2773, 0.9141, 0.2148, 0.9102, 0.2617, 0.8242, 0.3672, 0.8281, 0.3438, 0.9102, 0.2773, 0.9141, 0.3164, 0.8281, 0.4219, 0.8281, 0.4102, 0.9102, 0.3438, 0.9102, 0.3672, 0.8281, 0.4766, 0.8281, 0.4727, 0.9141, 0.4102, 0.9102, 0.4219, 0.8281, 0.5312, 0.8281, 0.5391, 0.9102, 0.4727, 0.9141, 0.4766, 0.8281, 1.0, 0.0, 1.0, 0.4062, 0.9375, 0.4062, 0.9375, 0.0, 0.9375, 0.0, 0.9375, 0.4062, 0.875, 0.4062, 0.875, 0.0, 0.875, 0.0, 0.875, 0.4062, 0.8125, 0.4062, 0.8125, 0.0, 0.8125, 0.0, 0.8125, 0.4062, 0.75, 0.4062, 0.75, 0.0, 0.75, 0.0, 0.75, 0.4062, 0.6875, 0.4062, 0.6875, 0.0, 0.6875, 0.0, 0.6875, 0.4062, 0.625, 0.4062, 0.625, 0.0, 0.625, 0.0, 0.625, 0.4062, 0.5625, 0.4062, 0.5625, 0.0, 0.5625, 0.0, 0.5625, 0.4062, 0.5, 0.4062, 0.5, 0.0, 0.5, 0.0, 0.5, 0.4062, 0.4375, 0.4062, 0.4375, 0.0, 0.4375, 0.0, 0.4375, 0.4062, 0.375, 0.4062, 0.375, 0.0, 0.375, 0.0, 0.375, 0.4062, 0.3125, 0.4062, 0.3125, 0.0, 0.3125, 0.0, 0.3125, 0.4062, 0.25, 0.4062, 0.25, 0.0, 0.25, 0.0, 0.25, 0.4062, 0.1875, 0.4062, 0.1875, 0.0, 0.1875, 0.0, 0.1875, 0.4062, 0.125, 0.4062, 0.125, 0.0, 0.125, 0.0, 0.125, 0.4062, 0.0625, 0.4062, 0.0625, 0.0, 0.0625, 0.0, 0.0625, 0.4062, 0.0, 0.4062, 0.0, 0.0, 2.0, 0.0, 2.0, 0.4062, 1.938, 0.4062, 1.938, 0.0, 1.938, 0.0, 1.938, 0.4062, 1.875, 0.4062, 1.875, 0.0, 1.875, 0.0, 1.875, 0.4062, 1.812, 0.4062, 1.812, 0.0, 1.812, 0.0, 1.812, 0.4062, 1.75, 0.4062, 1.75, 0.0, 1.75, 0.0, 1.75, 0.4062, 1.688, 0.4062, 1.688, 0.0, 1.688, 0.0, 1.688, 0.4062, 1.625, 0.4062, 1.625, 0.0, 1.625, 0.0, 1.625, 0.4062, 1.562, 0.4062, 1.562, 0.0, 1.562, 0.0, 1.562, 0.4062, 1.5, 0.4062, 1.5, 0.0, 1.5, 0.0, 1.5, 0.4062, 1.438, 0.4062, 1.438, 0.0, 1.438, 0.0, 1.438, 0.4062, 1.375, 0.4062, 1.375, 0.0, 1.375, 0.0, 1.375, 0.4062, 1.312, 0.4062, 1.312, 0.0, 1.312, 0.0, 1.312, 0.4062, 1.25, 0.4062, 1.25, 0.0, 1.25, 0.0, 1.25, 0.4062, 1.188, 0.4062, 1.188, 0.0, 1.188, 0.0, 1.188, 0.4062, 1.125, 0.4062, 1.125, 0.0, 1.125, 0.0, 1.125, 0.4062, 1.062, 0.4062, 1.062, 0.0, 1.062, 0.0, 1.062, 0.4062, 1.0, 0.4062, 1.0, 0.0])
me_cylinder_001.use_remesh_fix_poles = True
me_cylinder_001.use_remesh_preserve_attributes = False
me_cylinder_001.update()
me_cylinder = bpy.data.meshes.new('Cylinder')
me_cylinder.from_pydata([(0.0, 1.0, -1.0), (0.0, 1.0, 1.0), (0.1951, 0.9808, -1.0), (0.1951, 0.9808, 1.0), (0.3827, 0.9239, -1.0), (0.3827, 0.9239, 1.0), (0.5556, 0.8315, -1.0), (0.5556, 0.8315, 1.0), (0.7071, 0.7071, -1.0), (0.7071, 0.7071, 1.0), (0.8315, 0.5556, -1.0), (0.8315, 0.5556, 1.0), (0.9239, 0.3827, -1.0), (0.9239, 0.3827, 1.0), (0.9808, 0.1951, -1.0), (0.9808, 0.1951, 1.0), (1.0, -4.371e-08, -1.0), (1.0, -4.371e-08, 1.0), (0.9808, -0.1951, -1.0), (0.9808, -0.1951, 1.0), (0.9239, -0.3827, -1.0), (0.9239, -0.3827, 1.0), (0.8315, -0.5556, -1.0), (0.8315, -0.5556, 1.0), (0.7071, -0.7071, -1.0), (0.7071, -0.7071, 1.0), (0.5556, -0.8315, -1.0), (0.5556, -0.8315, 1.0), (0.3827, -0.9239, -1.0), (0.3827, -0.9239, 1.0), (0.1951, -0.9808, -1.0), (0.1951, -0.9808, 1.0), (-8.742e-08, -1.0, -1.0), (-8.742e-08, -1.0, 1.0), (-0.1951, -0.9808, -1.0), (-0.1951, -0.9808, 1.0), (-0.3827, -0.9239, -1.0), (-0.3827, -0.9239, 1.0), (-0.5556, -0.8315, -1.0), (-0.5556, -0.8315, 1.0), (-0.7071, -0.7071, -1.0), (-0.7071, -0.7071, 1.0), (-0.8315, -0.5556, -1.0), (-0.8315, -0.5556, 1.0), (-0.9239, -0.3827, -1.0), (-0.9239, -0.3827, 1.0), (-0.9808, -0.1951, -1.0), (-0.9808, -0.1951, 1.0), (-1.0, 1.192e-08, -1.0), (-1.0, 1.192e-08, 1.0), (-0.9808, 0.1951, -1.0), (-0.9808, 0.1951, 1.0), (-0.9239, 0.3827, -1.0), (-0.9239, 0.3827, 1.0), (-0.8315, 0.5556, -1.0), (-0.8315, 0.5556, 1.0), (-0.7071, 0.7071, -1.0), (-0.7071, 0.7071, 1.0), (-0.5556, 0.8315, -1.0), (-0.5556, 0.8315, 1.0), (-0.3827, 0.9239, -1.0), (-0.3827, 0.9239, 1.0), (-0.1951, 0.9808, -1.0), (-0.1951, 0.9808, 1.0)], [], [(0, 1, 3, 2), (2, 3, 5, 4), (4, 5, 7, 6), (6, 7, 9, 8), (8, 9, 11, 10), (10, 11, 13, 12), (12, 13, 15, 14), (14, 15, 17, 16), (16, 17, 19, 18), (18, 19, 21, 20), (20, 21, 23, 22), (22, 23, 25, 24), (24, 25, 27, 26), (26, 27, 29, 28), (28, 29, 31, 30), (30, 31, 33, 32), (32, 33, 35, 34), (34, 35, 37, 36), (36, 37, 39, 38), (38, 39, 41, 40), (40, 41, 43, 42), (42, 43, 45, 44), (44, 45, 47, 46), (46, 47, 49, 48), (48, 49, 51, 50), (50, 51, 53, 52), (52, 53, 55, 54), (54, 55, 57, 56), (56, 57, 59, 58), (58, 59, 61, 60), (3, 1, 63, 61, 59, 57, 55, 53, 51, 49, 47, 45, 43, 41, 39, 37, 35, 33, 31, 29, 27, 25, 23, 21, 19, 17, 15, 13, 11, 9, 7, 5), (60, 61, 63, 62), (62, 63, 1, 0), (0, 2, 4, 6, 8, 10, 12, 14, 16, 18, 20, 22, 24, 26, 28, 30, 32, 34, 36, 38, 40, 42, 44, 46, 48, 50, 52, 54, 56, 58, 60, 62)])
me_cylinder.polygons.foreach_set('use_smooth', [True] * 34)
_uv = me_cylinder.uv_layers.new(name='UVMap')
_uv.uv.foreach_set('vector', [1.5, 0.495, 1.5, 1.495, 1.438, 1.495, 1.438, 0.495, 1.438, 0.495, 1.438, 1.495, 1.375, 1.495, 1.375, 0.495, 1.375, 0.495, 1.375, 1.495, 1.312, 1.495, 1.312, 0.495, 1.312, 0.495, 1.312, 1.495, 1.25, 1.495, 1.25, 0.495, 1.25, 0.495, 1.25, 1.495, 1.188, 1.495, 1.188, 0.495, 1.188, 0.495, 1.188, 1.495, 1.125, 1.495, 1.125, 0.495, 1.125, 0.495, 1.125, 1.495, 1.062, 1.495, 1.062, 0.495, 1.062, 0.495, 1.062, 1.495, 1.0, 1.495, 1.0, 0.495, 1.0, 0.495, 1.0, 1.495, 0.9375, 1.495, 0.9375, 0.495, 0.9375, 0.495, 0.9375, 1.495, 0.875, 1.495, 0.875, 0.495, 0.875, 0.495, 0.875, 1.495, 0.8125, 1.495, 0.8125, 0.495, 0.8125, 0.495, 0.8125, 1.495, 0.75, 1.495, 0.75, 0.495, 0.75, 0.495, 0.75, 1.495, 0.6875, 1.495, 0.6875, 0.495, 0.6875, 0.495, 0.6875, 1.495, 0.625, 1.495, 0.625, 0.495, 0.625, 0.495, 0.625, 1.495, 0.5625, 1.495, 0.5625, 0.495, 0.5625, 0.495, 0.5625, 1.495, 0.5, 1.495, 0.5, 0.495, 0.5, 0.495, 0.5, 1.495, 0.4375, 1.495, 0.4375, 0.495, 0.4375, 0.495, 0.4375, 1.495, 0.375, 1.495, 0.375, 0.495, 0.375, 0.495, 0.375, 1.495, 0.3125, 1.495, 0.3125, 0.495, 0.3125, 0.495, 0.3125, 1.495, 0.25, 1.495, 0.25, 0.495, 0.25, 0.495, 0.25, 1.495, 0.1875, 1.495, 0.1875, 0.495, 0.1875, 0.495, 0.1875, 1.495, 0.125, 1.495, 0.125, 0.495, 0.125, 0.495, 0.125, 1.495, 0.0625, 1.495, 0.0625, 0.495, 0.0625, 0.495, 0.0625, 1.495, 0.0, 1.495, 0.0, 0.495, 0.0, 0.495, 0.0, 1.495, -0.0625, 1.495, -0.0625, 0.495, -0.0625, 0.495, -0.0625, 1.495, -0.125, 1.495, -0.125, 0.495, -0.125, 0.495, -0.125, 1.495, -0.1875, 1.495, -0.1875, 0.495, -0.1875, 0.495, -0.1875, 1.495, -0.25, 1.495, -0.25, 0.495, -0.25, 0.495, -0.25, 1.495, -0.3125, 1.495, -0.3125, 0.495, -0.3125, 0.495, -0.3125, 1.495, -0.375, 1.495, -0.375, 0.495, 0.09364, 0.4658, 0.0, 0.475, -0.09364, 0.4658, -0.1837, 0.4385, -0.2667, 0.3941, -0.3394, 0.3344, -0.3991, 0.2617, -0.4435, 0.1787, -0.4708, 0.08864, -0.48, -0.005, -0.4708, -0.09864, -0.4435, -0.1887, -0.3991, -0.2717, -0.3394, -0.3444, -0.2667, -0.4041, -0.1837, -0.4485, -0.09364, -0.4758, 0.0, -0.485, 0.09364, -0.4758, 0.1837, -0.4485, 0.2667, -0.4041, 0.3394, -0.3444, 0.3991, -0.2717, 0.4435, -0.1887, 0.4708, -0.09864, 0.48, -0.005, 0.4708, 0.08864, 0.4435, 0.1787, 0.3991, 0.2617, 0.3394, 0.3344, 0.2667, 0.3941, 0.1837, 0.4385, -0.375, 0.495, -0.375, 1.495, -0.4375, 1.495, -0.4375, 0.495, -0.4375, 0.495, -0.4375, 1.495, -0.5, 1.495, -0.5, 0.495, 1.0, 0.475, 1.094, 0.4658, 1.184, 0.4385, 1.267, 0.3941, 1.339, 0.3344, 1.399, 0.2617, 1.443, 0.1787, 1.471, 0.08864, 1.48, -0.005, 1.471, -0.09864, 1.443, -0.1887, 1.399, -0.2717, 1.339, -0.3444, 1.267, -0.4041, 1.184, -0.4485, 1.094, -0.4758, 1.0, -0.485, 0.9064, -0.4758, 0.8163, -0.4485, 0.7333, -0.4041, 0.6606, -0.3444, 0.6009, -0.2717, 0.5565, -0.1887, 0.5292, -0.09864, 0.52, -0.005, 0.5292, 0.08864, 0.5565, 0.1787, 0.6009, 0.2617, 0.6606, 0.3344, 0.7333, 0.3941, 0.8163, 0.4385, 0.9064, 0.4658])
me_cylinder.use_remesh_fix_poles = True
me_cylinder.use_remesh_preserve_attributes = False
me_cylinder.update()

# ---- objects
ob_cube_001 = bpy.data.objects.new('Cube.001', me_cube_001)
ob_base = bpy.data.objects.new('Base', me_cube)
ob_crown = bpy.data.objects.new('Crown', me_cylinder_001)
ob_cylinder = bpy.data.objects.new('Cylinder', me_cylinder)

# ---- transforms, parenting, visibility, modifiers, constraints
ob_cube_001.location = (0.0, 0.0, 0.0)
ob_cube_001.lock_rotations_4d = False
ob_cube_001.empty_display_type = 'ARROWS'
ob_cube_001.lineart.crease_threshold = 0.0
_m = ob_cube_001.modifiers.new('GeometryNodes', 'NODES')
_m.node_group = ng_column
_m = ob_cube_001.modifiers.new('Bevel', 'BEVEL')
_m.width = 0.01
_m.width_pct = 0.01
ob_base.location = (0.0, 0.0, 0.0)
ob_base.scale = (2.0, 2.0, 2.0)
_m = ob_base.modifiers.new('Bevel', 'BEVEL')
_m.width = 0.04
_m.width_pct = 0.04
ob_crown.location = (0.0, 0.0, 8.0)
ob_crown.scale = (2.0, 2.0, 2.0)
_m = ob_crown.modifiers.new('Bevel', 'BEVEL')
_m.width = 0.04
_m.width_pct = 0.04
_m = ob_crown.modifiers.new('Auto Smooth', 'NODES')
_m.node_group = ng_auto_smooth
_gi = [s.identifier for s in ng_auto_smooth.interface.items_tree if s.item_type == 'SOCKET' and s.in_out == 'INPUT']
_m[_gi[1]] = 0.5236  # Angle
ob_cylinder.location = (0.0, 0.0, 4.0)
ob_cylinder.scale = (2.0, 2.0, 2.0)
_m = ob_cylinder.modifiers.new('Bevel', 'BEVEL')
_m.width = 0.04
_m.width_pct = 0.04
_m = ob_cylinder.modifiers.new('Auto Smooth', 'NODES')
_m.node_group = ng_auto_smooth
_gi = [s.identifier for s in ng_auto_smooth.interface.items_tree if s.item_type == 'SOCKET' and s.in_out == 'INPUT']
_m[_gi[1]] = 0.5236  # Angle

# ---- collection membership
col_collection.objects.link(ob_cube_001)
col_segments.objects.link(ob_base)
col_segments.objects.link(ob_crown)
col_repeatable_segs.objects.link(ob_cylinder)

# ---- scene / render settings (as saved in the file)
scene.frame_start = 1; scene.frame_end = 250; scene.frame_set(1)
scene.render.engine = 'BLENDER_EEVEE_NEXT'
scene.cycles.use_denoising = False
scene.cycles.samples = 128
scene.cycles.sampling_pattern = 'TABULATED_SOBOL'
scene.cycles.use_adaptive_sampling = False
scene.cycles.use_light_tree = False
scene.view_settings.view_transform = 'Filmic'
bpy.context.view_layer.update()

# ---- added for rendering (the .blend has no active camera and no usable light): camera, sun
cam_auto = bpy.data.cameras.new('AutoCamera')
cam_auto.lens = 50.0
cam_auto.sensor_width = 36.0
cam_auto.clip_end = 1000.0
ob_auto_camera = bpy.data.objects.new('AutoCamera', cam_auto)
scene.collection.objects.link(ob_auto_camera)
ob_auto_camera.location = (12.756, -15.3072, 14.2048)
ob_auto_camera.rotation_euler = (1.09748, -7.21219e-08, 0.694738)
scene.camera = ob_auto_camera
light_auto_sun = bpy.data.lights.new('AutoSun', 'SUN')
light_auto_sun.energy = 3.0
light_auto_sun.angle = 0.0523599
ob_auto_sun = bpy.data.objects.new('AutoSun', light_auto_sun)
scene.collection.objects.link(ob_auto_sun)
ob_auto_sun.rotation_euler = (0.872665, 0.174533, 0.523599)
bpy.context.view_layer.update()
